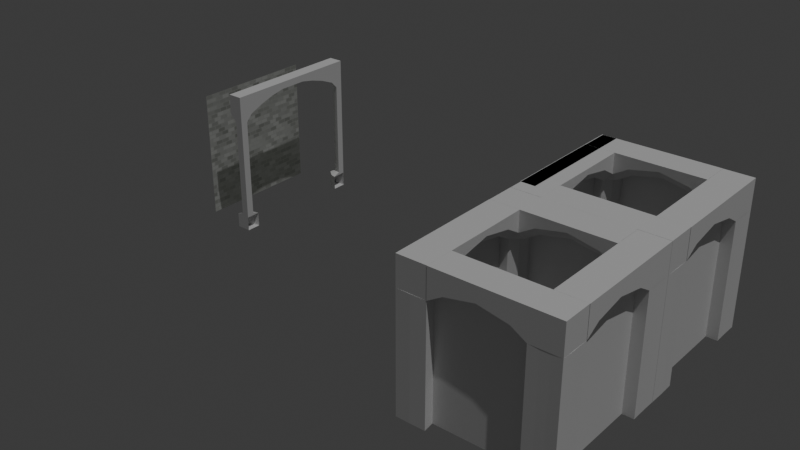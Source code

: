 # Source: DuneonAssets.blend  (saved by Blender 4.1.24; exported with 4.5.12 LTS)
import bpy
from mathutils import Matrix  # noqa: F401  (used for matrix-valued properties, if any)

bpy.ops.wm.read_factory_settings(use_empty=True)
scene = bpy.context.scene
scene.name = 'Scene'

# ---- collections
col_collection = bpy.data.collections.new('Collection'); scene.collection.children.link(col_collection)

# ---- materials (node trees are filled in below, after node groups)
mat_material_002 = bpy.data.materials.new('Material.002')
mat_material_002.use_transparent_shadow = False

# ---- material node trees
mat_material_002.use_nodes = True; mat_material_002.node_tree.nodes.clear()
_N = mat_material_002.node_tree.nodes; _L = mat_material_002.node_tree.links
n0 = _N.new('ShaderNodeBsdfPrincipled'); n0.name = 'Principled BSDF'; n0.location = (10, 300)
n0.inputs[2].default_value = 0.4541
n0.inputs[3].default_value = 6.0
n0.inputs[14].default_value = (0.9338, 1.0, 0.8522, 1.0)
n0.inputs[19].default_value = 0.5455
n0.inputs[20].default_value = 0.4118
n1 = _N.new('ShaderNodeOutputMaterial'); n1.name = 'Material Output'; n1.location = (300, 300)
n2 = _N.new('ShaderNodeTexBrick'); n2.name = 'Brick Texture'; n2.location = (-190, 275)
n2.inputs[3].default_value = (0.6054, 0.6054, 0.6054, 1.0)
n2.inputs[4].default_value = 7.5
n2.inputs[7].default_value = -0.1
n3 = _N.new('ShaderNodeNormalMap'); n3.name = 'Normal Map'; n3.location = (-190, -275)
n3.uv_map = 'UVMap'
_L.new(n0.outputs[0], n1.inputs[0])
_L.new(n2.outputs[0], n0.inputs[0])
_L.new(n3.outputs[0], n0.inputs[23])
n1.is_active_output = True

# ---- world
world_world = bpy.data.worlds.new('World'); scene.world = world_world
world_world.use_nodes = True; world_world.node_tree.nodes.clear()
_N = world_world.node_tree.nodes; _L = world_world.node_tree.links
n0 = _N.new('ShaderNodeOutputWorld'); n0.name = 'World Output'; n0.location = (300, 300)
n1 = _N.new('ShaderNodeBackground'); n1.name = 'Background'; n1.location = (10, 300)
n1.inputs[0].default_value = (0.05088, 0.05088, 0.05088, 1.0)
_L.new(n1.outputs[0], n0.inputs[0])
n0.is_active_output = True
world_world.color = (0.05088, 0.05088, 0.05088)
world_world.use_sun_shadow = False
world_world.sun_shadow_jitter_overblur = 0.0

# ---- lights
light_sun = bpy.data.lights.new('Sun', 'SUN')
light_sun.transmission_factor = 0.0
light_sun.energy = 1.0

# ---- meshes
me_cube_006 = bpy.data.meshes.new('Cube.006')
me_cube_006.from_pydata([(-0.962, 2.986, 10.0), (-0.962, 2.986, 8.0), (1.038, 2.986, 10.0), (1.038, 1.986, 10.0), (-0.962, 1.986, 10.0), (-0.962, 1.986, 8.6), (-0.9654, 0.0, 8.997), (-0.9654, 0.0, 10.0), (1.041, 0.0, 10.0), (-0.962, -2.986, 10.0), (-0.962, -2.986, 8.0), (0.0, -5.0, 0.0), (0.0, -5.0, 8.0), (1.038, -4.986, 0.000248), (1.038, -4.986, 8.0), (0.9511, -4.309, 0.0), (0.9511, -4.309, 8.0), (0.9511, -3.691, 0.0), (0.9511, -3.691, 8.0), (0.5878, -3.191, 0.0), (0.5878, -3.191, 8.0), (0.0, -3.0, 0.0), (0.0, -3.0, 8.0), (-0.962, -2.986, 0.000248), (-0.962, -2.986, 8.0), (-0.9511, -3.691, 0.0), (-0.9511, -3.691, 8.0), (-0.9511, -4.309, 0.0), (-0.9511, -4.309, 8.0), (-0.962, -4.986, 0.000248), (-0.962, -4.986, 8.0), (-0.962, -4.986, 8.0), (-0.962, -4.986, 10.0), (1.038, -2.986, 10.0), (1.038, -4.986, 8.0), (1.038, -4.986, 10.0), (1.038, -1.986, 10.0), (-0.962, -1.986, 10.0), (-0.962, -1.986, 8.6), (1.038, 2.986, 8.604), (0.4824, 2.986, 8.0), (1.038, 1.986, 9.202), (0.4824, 1.986, 8.6), (1.041, 0.0, 9.598), (0.4858, 0.0, 8.997), (0.4824, -2.986, 8.0), (1.038, -2.986, 8.604), (1.038, -3.542, 8.0), (0.4824, -1.986, 8.6), (1.038, -1.986, 9.202)], [], [(2, 0, 4, 3), (5, 42, 44, 6), (0, 1, 5, 4), (39, 2, 3, 41), (3, 4, 7, 8), (4, 5, 6, 7), (41, 3, 8, 43), (38, 6, 44, 48), (34, 47, 46, 33, 35), (11, 13, 14, 12), (33, 36, 37, 9), (13, 15, 16, 14), (15, 17, 18, 16), (35, 33, 9, 32), (17, 19, 20, 18), (19, 21, 22, 20), (9, 37, 38, 10), (21, 23, 24, 22), (31, 10, 45, 47, 34), (23, 25, 26, 24), (31, 34, 35, 32), (25, 27, 28, 26), (14, 16, 18, 20, 22, 24, 26, 28, 30, 12), (10, 31, 32, 9), (27, 29, 30, 28), (46, 49, 36, 33), (29, 11, 12, 30), (11, 29, 27, 25, 23, 21, 19, 17, 15, 13), (36, 8, 7, 37), (37, 7, 6, 38), (49, 43, 8, 36), (10, 38, 48, 45), (45, 46, 47), (42, 40, 39, 41), (41, 43, 44, 42), (49, 46, 45, 48), (48, 44, 43, 49), (1, 40, 42, 5)])
_uv = me_cube_006.uv_layers.new(name='UVMap')
_uv.uv.foreach_set('vector', [0.375, 0.25, 0.625, 0.25, 0.625, 0.25, 0.375, 0.25, 0.375, 0.5, 0.5555, 0.5, 0.5558, 0.5, 0.375, 0.5, 0.875, 0.5, 0.625, 0.5, 0.625, 0.5, 0.875, 0.5, 0.4505, 1.0, 0.625, 1.0, 0.625, 1.0, 0.4825, 1.0, 0.375, 0.25, 0.625, 0.25, 0.625, 0.25, 0.375, 0.25, 0.875, 0.5, 0.625, 0.5, 0.625, 0.5, 0.875, 0.5, 0.4825, 1.0, 0.625, 1.0, 0.625, 1.0, 0.5247, 1.0, 0.375, 0.5, 0.375, 0.5, 0.5558, 0.5, 0.5555, 0.5, 0.375, 0.75, 0.375, 0.9305, 0.4505, 1.0, 0.625, 1.0, 0.625, 0.75, 1.0, 0.5, 0.9, 0.5, 0.9, 1.0, 1.0, 1.0, 0.375, 0.25, 0.375, 0.25, 0.625, 0.25, 0.625, 0.25, 0.9, 0.5, 0.8, 0.5, 0.8, 1.0, 0.9, 1.0, 0.8, 0.5, 0.7, 0.5, 0.7, 1.0, 0.8, 1.0, 0.375, 0.0, 0.375, 0.25, 0.625, 0.25, 0.625, 0.0, 0.7, 0.5, 0.6, 0.5, 0.6, 1.0, 0.7, 1.0, 0.6, 0.5, 0.5, 0.5, 0.5, 1.0, 0.6, 1.0, 0.875, 0.5, 0.875, 0.5, 0.625, 0.5, 0.625, 0.5, 0.5, 0.5, 0.4, 0.5, 0.4, 1.0, 0.5, 1.0, 0.375, 0.25, 0.375, 0.5, 0.5555, 0.5, 0.625, 0.4305, 0.625, 0.25, 0.4, 0.5, 0.3, 0.5, 0.3, 1.0, 0.4, 1.0, 0.125, 0.5, 0.125, 0.75, 0.375, 0.75, 0.375, 0.5, 0.3, 0.5, 0.2, 0.5, 0.2, 1.0, 0.3, 1.0, 0.3911, 0.4442, 0.4783, 0.3242, 0.4783, 0.1758, 0.3911, 0.05584, 0.25, 0.01, 0.1089, 0.05584, 0.02175, 0.1758, 0.02175, 0.3242, 0.1089, 0.4442, 0.25, 0.49, 0.625, 0.5, 0.625, 0.75, 0.875, 0.75, 0.875, 0.5, 0.2, 0.5, 0.1, 0.5, 0.1, 1.0, 0.2, 1.0, 0.4505, 1.0, 0.4825, 1.0, 0.625, 1.0, 0.625, 1.0, 0.1, 0.5, -7.451e-08, 0.5, -7.451e-08, 1.0, 0.1, 1.0, 0.75, 0.49, 0.6089, 0.4442, 0.5217, 0.3242, 0.5217, 0.1758, 0.6089, 0.05584, 0.75, 0.01, 0.8911, 0.05584, 0.9783, 0.1758, 0.9783, 0.3242, 0.8911, 0.4442, 0.375, 0.25, 0.375, 0.25, 0.625, 0.25, 0.625, 0.25, 0.875, 0.5, 0.875, 0.5, 0.625, 0.5, 0.625, 0.5, 0.4825, 1.0, 0.5247, 1.0, 0.625, 1.0, 0.625, 1.0, 0.375, 0.5, 0.375, 0.5, 0.5555, 0.5, 0.5555, 0.5, 0.375, 1.0, 0.4505, 1.0, 0.375, 0.9305, 0.375, 1.0, 0.375, 1.0, 0.4505, 1.0, 0.4825, 1.0, 0.4825, 1.0, 0.5247, 1.0, 0.375, 1.0, 0.375, 1.0, 0.4825, 1.0, 0.4505, 1.0, 0.375, 1.0, 0.375, 1.0, 0.375, 1.0, 0.375, 1.0, 0.5247, 1.0, 0.4825, 1.0, 0.375, 0.5, 0.5555, 0.5, 0.5555, 0.5, 0.375, 0.5])
me_cube_006.update()
me_plane = bpy.data.meshes.new('Plane')
me_plane.from_pydata([(-0.7255, -1.0, 8.945e-08), (1.198, -1.0, 6.441e-08), (-0.7255, 1.175, 8.178e-08), (1.198, 1.175, 5.675e-08)], [], [(0, 1, 3, 2)])
_uv = me_plane.uv_layers.new(name='UVMap')
_uv.uv.foreach_set('vector', [0.0, 0.0, 1.0, 0.0, 1.0, 1.0, 0.0, 1.0])
me_plane.update()
me_cube_011 = bpy.data.meshes.new('Cube.011')
me_cube_011.from_pydata([(-0.962, 2.986, 10.0), (-0.962, 2.986, 8.0), (1.038, 2.986, 10.0), (1.038, 1.986, 10.0), (-0.962, 1.986, 10.0), (-0.962, 1.986, 8.6), (-0.9654, 0.0, 8.997), (-0.9654, 0.0, 10.0), (1.041, 0.0, 10.0), (-0.962, -2.986, 10.0), (-0.962, -2.986, 8.0), (0.0, -5.0, 0.0), (0.0, -5.0, 8.0), (1.038, -4.986, 0.000248), (1.038, -4.986, 8.0), (0.9511, -4.309, 0.0), (0.9511, -4.309, 8.0), (0.9511, -3.691, 0.0), (0.9511, -3.691, 8.0), (0.5878, -3.191, 0.0), (0.5878, -3.191, 8.0), (0.0, -3.0, 0.0), (0.0, -3.0, 8.0), (-0.962, -2.986, 0.000248), (-0.962, -2.986, 8.0), (-0.9511, -3.691, 0.0), (-0.9511, -3.691, 8.0), (-0.9511, -4.309, 0.0), (-0.9511, -4.309, 8.0), (-0.962, -4.986, 0.000248), (-0.962, -4.986, 8.0), (-0.962, -4.986, 8.0), (-0.962, -4.986, 10.0), (1.038, -2.986, 10.0), (1.038, -4.986, 8.0), (1.038, -4.986, 10.0), (1.038, -1.986, 10.0), (-0.962, -1.986, 10.0), (-0.962, -1.986, 8.6), (1.038, 2.986, 8.604), (0.4824, 2.986, 8.0), (1.038, 1.986, 9.202), (0.4824, 1.986, 8.6), (1.041, 0.0, 9.598), (0.4858, 0.0, 8.997), (0.4824, -2.986, 8.0), (1.038, -2.986, 8.604), (1.038, -3.542, 8.0), (0.4824, -1.986, 8.6), (1.038, -1.986, 9.202)], [], [(2, 0, 4, 3), (5, 42, 44, 6), (0, 1, 5, 4), (39, 2, 3, 41), (3, 4, 7, 8), (4, 5, 6, 7), (41, 3, 8, 43), (38, 6, 44, 48), (34, 47, 46, 33, 35), (11, 13, 14, 12), (33, 36, 37, 9), (13, 15, 16, 14), (15, 17, 18, 16), (35, 33, 9, 32), (17, 19, 20, 18), (19, 21, 22, 20), (9, 37, 38, 10), (21, 23, 24, 22), (31, 10, 45, 47, 34), (23, 25, 26, 24), (31, 34, 35, 32), (25, 27, 28, 26), (14, 16, 18, 20, 22, 24, 26, 28, 30, 12), (10, 31, 32, 9), (27, 29, 30, 28), (46, 49, 36, 33), (29, 11, 12, 30), (11, 29, 27, 25, 23, 21, 19, 17, 15, 13), (36, 8, 7, 37), (37, 7, 6, 38), (49, 43, 8, 36), (10, 38, 48, 45), (45, 46, 47), (42, 40, 39, 41), (41, 43, 44, 42), (49, 46, 45, 48), (48, 44, 43, 49), (1, 40, 42, 5)])
_uv = me_cube_011.uv_layers.new(name='UVMap')
_uv.uv.foreach_set('vector', [0.375, 0.25, 0.625, 0.25, 0.625, 0.25, 0.375, 0.25, 0.375, 0.5, 0.5555, 0.5, 0.5558, 0.5, 0.375, 0.5, 0.875, 0.5, 0.625, 0.5, 0.625, 0.5, 0.875, 0.5, 0.4505, 1.0, 0.625, 1.0, 0.625, 1.0, 0.4825, 1.0, 0.375, 0.25, 0.625, 0.25, 0.625, 0.25, 0.375, 0.25, 0.875, 0.5, 0.625, 0.5, 0.625, 0.5, 0.875, 0.5, 0.4825, 1.0, 0.625, 1.0, 0.625, 1.0, 0.5247, 1.0, 0.375, 0.5, 0.375, 0.5, 0.5558, 0.5, 0.5555, 0.5, 0.375, 0.75, 0.375, 0.9305, 0.4505, 1.0, 0.625, 1.0, 0.625, 0.75, 1.0, 0.5, 0.9, 0.5, 0.9, 1.0, 1.0, 1.0, 0.375, 0.25, 0.375, 0.25, 0.625, 0.25, 0.625, 0.25, 0.9, 0.5, 0.8, 0.5, 0.8, 1.0, 0.9, 1.0, 0.8, 0.5, 0.7, 0.5, 0.7, 1.0, 0.8, 1.0, 0.375, 0.0, 0.375, 0.25, 0.625, 0.25, 0.625, 0.0, 0.7, 0.5, 0.6, 0.5, 0.6, 1.0, 0.7, 1.0, 0.6, 0.5, 0.5, 0.5, 0.5, 1.0, 0.6, 1.0, 0.875, 0.5, 0.875, 0.5, 0.625, 0.5, 0.625, 0.5, 0.5, 0.5, 0.4, 0.5, 0.4, 1.0, 0.5, 1.0, 0.375, 0.25, 0.375, 0.5, 0.5555, 0.5, 0.625, 0.4305, 0.625, 0.25, 0.4, 0.5, 0.3, 0.5, 0.3, 1.0, 0.4, 1.0, 0.125, 0.5, 0.125, 0.75, 0.375, 0.75, 0.375, 0.5, 0.3, 0.5, 0.2, 0.5, 0.2, 1.0, 0.3, 1.0, 0.3911, 0.4442, 0.4783, 0.3242, 0.4783, 0.1758, 0.3911, 0.05584, 0.25, 0.01, 0.1089, 0.05584, 0.02175, 0.1758, 0.02175, 0.3242, 0.1089, 0.4442, 0.25, 0.49, 0.625, 0.5, 0.625, 0.75, 0.875, 0.75, 0.875, 0.5, 0.2, 0.5, 0.1, 0.5, 0.1, 1.0, 0.2, 1.0, 0.4505, 1.0, 0.4825, 1.0, 0.625, 1.0, 0.625, 1.0, 0.1, 0.5, -7.451e-08, 0.5, -7.451e-08, 1.0, 0.1, 1.0, 0.75, 0.49, 0.6089, 0.4442, 0.5217, 0.3242, 0.5217, 0.1758, 0.6089, 0.05584, 0.75, 0.01, 0.8911, 0.05584, 0.9783, 0.1758, 0.9783, 0.3242, 0.8911, 0.4442, 0.375, 0.25, 0.375, 0.25, 0.625, 0.25, 0.625, 0.25, 0.875, 0.5, 0.875, 0.5, 0.625, 0.5, 0.625, 0.5, 0.4825, 1.0, 0.5247, 1.0, 0.625, 1.0, 0.625, 1.0, 0.375, 0.5, 0.375, 0.5, 0.5555, 0.5, 0.5555, 0.5, 0.375, 1.0, 0.4505, 1.0, 0.375, 0.9305, 0.375, 1.0, 0.375, 1.0, 0.4505, 1.0, 0.4825, 1.0, 0.4825, 1.0, 0.5247, 1.0, 0.375, 1.0, 0.375, 1.0, 0.4825, 1.0, 0.4505, 1.0, 0.375, 1.0, 0.375, 1.0, 0.375, 1.0, 0.375, 1.0, 0.5247, 1.0, 0.4825, 1.0, 0.375, 0.5, 0.5555, 0.5, 0.5555, 0.5, 0.375, 0.5])
me_cube_011.update()
me_plane_001 = bpy.data.meshes.new('Plane.001')
me_plane_001.from_pydata([(-0.7255, -1.0, 8.945e-08), (1.198, -1.0, 6.441e-08), (-0.7255, 1.175, 8.178e-08), (1.198, 1.175, 5.675e-08)], [], [(0, 1, 3, 2)])
_uv = me_plane_001.uv_layers.new(name='UVMap')
_uv.uv.foreach_set('vector', [0.0, 0.0, 1.0, 0.0, 1.0, 1.0, 0.0, 1.0])
me_plane_001.update()
me_cube_012 = bpy.data.meshes.new('Cube.012')
me_cube_012.from_pydata([(-0.962, 2.986, 10.0), (-0.962, 2.986, 8.0), (1.038, 2.986, 10.0), (1.038, 1.986, 10.0), (-0.962, 1.986, 10.0), (-0.962, 1.986, 8.6), (-0.9654, 0.0, 8.997), (-0.9654, 0.0, 10.0), (1.041, 0.0, 10.0), (-0.962, -2.986, 10.0), (-0.962, -2.986, 8.0), (0.0, -5.0, 0.0), (0.0, -5.0, 8.0), (1.038, -4.986, 0.000248), (1.038, -4.986, 8.0), (0.9511, -4.309, 0.0), (0.9511, -4.309, 8.0), (0.9511, -3.691, 0.0), (0.9511, -3.691, 8.0), (0.5878, -3.191, 0.0), (0.5878, -3.191, 8.0), (0.0, -3.0, 0.0), (0.0, -3.0, 8.0), (-0.962, -2.986, 0.000248), (-0.962, -2.986, 8.0), (-0.9511, -3.691, 0.0), (-0.9511, -3.691, 8.0), (-0.9511, -4.309, 0.0), (-0.9511, -4.309, 8.0), (-0.962, -4.986, 0.000248), (-0.962, -4.986, 8.0), (-0.962, -4.986, 8.0), (-0.962, -4.986, 10.0), (1.038, -2.986, 10.0), (1.038, -4.986, 8.0), (1.038, -4.986, 10.0), (1.038, -1.986, 10.0), (-0.962, -1.986, 10.0), (-0.962, -1.986, 8.6), (1.038, 2.986, 8.604), (0.4824, 2.986, 8.0), (1.038, 1.986, 9.202), (0.4824, 1.986, 8.6), (1.041, 0.0, 9.598), (0.4858, 0.0, 8.997), (0.4824, -2.986, 8.0), (1.038, -2.986, 8.604), (1.038, -3.542, 8.0), (0.4824, -1.986, 8.6), (1.038, -1.986, 9.202)], [], [(2, 0, 4, 3), (5, 42, 44, 6), (0, 1, 5, 4), (39, 2, 3, 41), (3, 4, 7, 8), (4, 5, 6, 7), (41, 3, 8, 43), (38, 6, 44, 48), (34, 47, 46, 33, 35), (11, 13, 14, 12), (33, 36, 37, 9), (13, 15, 16, 14), (15, 17, 18, 16), (35, 33, 9, 32), (17, 19, 20, 18), (19, 21, 22, 20), (9, 37, 38, 10), (21, 23, 24, 22), (31, 10, 45, 47, 34), (23, 25, 26, 24), (31, 34, 35, 32), (25, 27, 28, 26), (14, 16, 18, 20, 22, 24, 26, 28, 30, 12), (10, 31, 32, 9), (27, 29, 30, 28), (46, 49, 36, 33), (29, 11, 12, 30), (11, 29, 27, 25, 23, 21, 19, 17, 15, 13), (36, 8, 7, 37), (37, 7, 6, 38), (49, 43, 8, 36), (10, 38, 48, 45), (45, 46, 47), (42, 40, 39, 41), (41, 43, 44, 42), (49, 46, 45, 48), (48, 44, 43, 49), (1, 40, 42, 5)])
_uv = me_cube_012.uv_layers.new(name='UVMap')
_uv.uv.foreach_set('vector', [0.375, 0.25, 0.625, 0.25, 0.625, 0.25, 0.375, 0.25, 0.375, 0.5, 0.5555, 0.5, 0.5558, 0.5, 0.375, 0.5, 0.875, 0.5, 0.625, 0.5, 0.625, 0.5, 0.875, 0.5, 0.4505, 1.0, 0.625, 1.0, 0.625, 1.0, 0.4825, 1.0, 0.375, 0.25, 0.625, 0.25, 0.625, 0.25, 0.375, 0.25, 0.875, 0.5, 0.625, 0.5, 0.625, 0.5, 0.875, 0.5, 0.4825, 1.0, 0.625, 1.0, 0.625, 1.0, 0.5247, 1.0, 0.375, 0.5, 0.375, 0.5, 0.5558, 0.5, 0.5555, 0.5, 0.375, 0.75, 0.375, 0.9305, 0.4505, 1.0, 0.625, 1.0, 0.625, 0.75, 1.0, 0.5, 0.9, 0.5, 0.9, 1.0, 1.0, 1.0, 0.375, 0.25, 0.375, 0.25, 0.625, 0.25, 0.625, 0.25, 0.9, 0.5, 0.8, 0.5, 0.8, 1.0, 0.9, 1.0, 0.8, 0.5, 0.7, 0.5, 0.7, 1.0, 0.8, 1.0, 0.375, 0.0, 0.375, 0.25, 0.625, 0.25, 0.625, 0.0, 0.7, 0.5, 0.6, 0.5, 0.6, 1.0, 0.7, 1.0, 0.6, 0.5, 0.5, 0.5, 0.5, 1.0, 0.6, 1.0, 0.875, 0.5, 0.875, 0.5, 0.625, 0.5, 0.625, 0.5, 0.5, 0.5, 0.4, 0.5, 0.4, 1.0, 0.5, 1.0, 0.375, 0.25, 0.375, 0.5, 0.5555, 0.5, 0.625, 0.4305, 0.625, 0.25, 0.4, 0.5, 0.3, 0.5, 0.3, 1.0, 0.4, 1.0, 0.125, 0.5, 0.125, 0.75, 0.375, 0.75, 0.375, 0.5, 0.3, 0.5, 0.2, 0.5, 0.2, 1.0, 0.3, 1.0, 0.3911, 0.4442, 0.4783, 0.3242, 0.4783, 0.1758, 0.3911, 0.05584, 0.25, 0.01, 0.1089, 0.05584, 0.02175, 0.1758, 0.02175, 0.3242, 0.1089, 0.4442, 0.25, 0.49, 0.625, 0.5, 0.625, 0.75, 0.875, 0.75, 0.875, 0.5, 0.2, 0.5, 0.1, 0.5, 0.1, 1.0, 0.2, 1.0, 0.4505, 1.0, 0.4825, 1.0, 0.625, 1.0, 0.625, 1.0, 0.1, 0.5, -7.451e-08, 0.5, -7.451e-08, 1.0, 0.1, 1.0, 0.75, 0.49, 0.6089, 0.4442, 0.5217, 0.3242, 0.5217, 0.1758, 0.6089, 0.05584, 0.75, 0.01, 0.8911, 0.05584, 0.9783, 0.1758, 0.9783, 0.3242, 0.8911, 0.4442, 0.375, 0.25, 0.375, 0.25, 0.625, 0.25, 0.625, 0.25, 0.875, 0.5, 0.875, 0.5, 0.625, 0.5, 0.625, 0.5, 0.4825, 1.0, 0.5247, 1.0, 0.625, 1.0, 0.625, 1.0, 0.375, 0.5, 0.375, 0.5, 0.5555, 0.5, 0.5555, 0.5, 0.375, 1.0, 0.4505, 1.0, 0.375, 0.9305, 0.375, 1.0, 0.375, 1.0, 0.4505, 1.0, 0.4825, 1.0, 0.4825, 1.0, 0.5247, 1.0, 0.375, 1.0, 0.375, 1.0, 0.4825, 1.0, 0.4505, 1.0, 0.375, 1.0, 0.375, 1.0, 0.375, 1.0, 0.375, 1.0, 0.5247, 1.0, 0.4825, 1.0, 0.375, 0.5, 0.5555, 0.5, 0.5555, 0.5, 0.375, 0.5])
me_cube_012.update()
me_plane_002 = bpy.data.meshes.new('Plane.002')
me_plane_002.from_pydata([(-0.7255, -1.0, 8.945e-08), (1.198, -1.0, 6.441e-08), (-0.7255, 1.175, 8.178e-08), (1.198, 1.175, 5.675e-08)], [], [(0, 1, 3, 2)])
_uv = me_plane_002.uv_layers.new(name='UVMap')
_uv.uv.foreach_set('vector', [0.0, 0.0, 1.0, 0.0, 1.0, 1.0, 0.0, 1.0])
me_plane_002.update()
me_cube_013 = bpy.data.meshes.new('Cube.013')
me_cube_013.from_pydata([(-0.962, 2.986, 10.0), (-0.962, 2.986, 8.0), (1.038, 2.986, 10.0), (1.038, 1.986, 10.0), (-0.962, 1.986, 10.0), (-0.962, 1.986, 8.6), (-0.9654, 0.0, 8.997), (-0.9654, 0.0, 10.0), (1.041, 0.0, 10.0), (-0.962, -2.986, 10.0), (-0.962, -2.986, 8.0), (0.0, -5.0, 0.0), (0.0, -5.0, 8.0), (1.038, -4.986, 0.000248), (1.038, -4.986, 8.0), (0.9511, -4.309, 0.0), (0.9511, -4.309, 8.0), (0.9511, -3.691, 0.0), (0.9511, -3.691, 8.0), (0.5878, -3.191, 0.0), (0.5878, -3.191, 8.0), (0.0, -3.0, 0.0), (0.0, -3.0, 8.0), (-0.962, -2.986, 0.000248), (-0.962, -2.986, 8.0), (-0.9511, -3.691, 0.0), (-0.9511, -3.691, 8.0), (-0.9511, -4.309, 0.0), (-0.9511, -4.309, 8.0), (-0.962, -4.986, 0.000248), (-0.962, -4.986, 8.0), (-0.962, -4.986, 8.0), (-0.962, -4.986, 10.0), (1.038, -2.986, 10.0), (1.038, -4.986, 8.0), (1.038, -4.986, 10.0), (1.038, -1.986, 10.0), (-0.962, -1.986, 10.0), (-0.962, -1.986, 8.6), (1.038, 2.986, 8.604), (0.4824, 2.986, 8.0), (1.038, 1.986, 9.202), (0.4824, 1.986, 8.6), (1.041, 0.0, 9.598), (0.4858, 0.0, 8.997), (0.4824, -2.986, 8.0), (1.038, -2.986, 8.604), (1.038, -3.542, 8.0), (0.4824, -1.986, 8.6), (1.038, -1.986, 9.202)], [], [(2, 0, 4, 3), (5, 42, 44, 6), (0, 1, 5, 4), (39, 2, 3, 41), (3, 4, 7, 8), (4, 5, 6, 7), (41, 3, 8, 43), (38, 6, 44, 48), (34, 47, 46, 33, 35), (11, 13, 14, 12), (33, 36, 37, 9), (13, 15, 16, 14), (15, 17, 18, 16), (35, 33, 9, 32), (17, 19, 20, 18), (19, 21, 22, 20), (9, 37, 38, 10), (21, 23, 24, 22), (31, 10, 45, 47, 34), (23, 25, 26, 24), (31, 34, 35, 32), (25, 27, 28, 26), (14, 16, 18, 20, 22, 24, 26, 28, 30, 12), (10, 31, 32, 9), (27, 29, 30, 28), (46, 49, 36, 33), (29, 11, 12, 30), (11, 29, 27, 25, 23, 21, 19, 17, 15, 13), (36, 8, 7, 37), (37, 7, 6, 38), (49, 43, 8, 36), (10, 38, 48, 45), (45, 46, 47), (42, 40, 39, 41), (41, 43, 44, 42), (49, 46, 45, 48), (48, 44, 43, 49), (1, 40, 42, 5)])
_uv = me_cube_013.uv_layers.new(name='UVMap')
_uv.uv.foreach_set('vector', [0.375, 0.25, 0.625, 0.25, 0.625, 0.25, 0.375, 0.25, 0.375, 0.5, 0.5555, 0.5, 0.5558, 0.5, 0.375, 0.5, 0.875, 0.5, 0.625, 0.5, 0.625, 0.5, 0.875, 0.5, 0.4505, 1.0, 0.625, 1.0, 0.625, 1.0, 0.4825, 1.0, 0.375, 0.25, 0.625, 0.25, 0.625, 0.25, 0.375, 0.25, 0.875, 0.5, 0.625, 0.5, 0.625, 0.5, 0.875, 0.5, 0.4825, 1.0, 0.625, 1.0, 0.625, 1.0, 0.5247, 1.0, 0.375, 0.5, 0.375, 0.5, 0.5558, 0.5, 0.5555, 0.5, 0.375, 0.75, 0.375, 0.9305, 0.4505, 1.0, 0.625, 1.0, 0.625, 0.75, 1.0, 0.5, 0.9, 0.5, 0.9, 1.0, 1.0, 1.0, 0.375, 0.25, 0.375, 0.25, 0.625, 0.25, 0.625, 0.25, 0.9, 0.5, 0.8, 0.5, 0.8, 1.0, 0.9, 1.0, 0.8, 0.5, 0.7, 0.5, 0.7, 1.0, 0.8, 1.0, 0.375, 0.0, 0.375, 0.25, 0.625, 0.25, 0.625, 0.0, 0.7, 0.5, 0.6, 0.5, 0.6, 1.0, 0.7, 1.0, 0.6, 0.5, 0.5, 0.5, 0.5, 1.0, 0.6, 1.0, 0.875, 0.5, 0.875, 0.5, 0.625, 0.5, 0.625, 0.5, 0.5, 0.5, 0.4, 0.5, 0.4, 1.0, 0.5, 1.0, 0.375, 0.25, 0.375, 0.5, 0.5555, 0.5, 0.625, 0.4305, 0.625, 0.25, 0.4, 0.5, 0.3, 0.5, 0.3, 1.0, 0.4, 1.0, 0.125, 0.5, 0.125, 0.75, 0.375, 0.75, 0.375, 0.5, 0.3, 0.5, 0.2, 0.5, 0.2, 1.0, 0.3, 1.0, 0.3911, 0.4442, 0.4783, 0.3242, 0.4783, 0.1758, 0.3911, 0.05584, 0.25, 0.01, 0.1089, 0.05584, 0.02175, 0.1758, 0.02175, 0.3242, 0.1089, 0.4442, 0.25, 0.49, 0.625, 0.5, 0.625, 0.75, 0.875, 0.75, 0.875, 0.5, 0.2, 0.5, 0.1, 0.5, 0.1, 1.0, 0.2, 1.0, 0.4505, 1.0, 0.4825, 1.0, 0.625, 1.0, 0.625, 1.0, 0.1, 0.5, -7.451e-08, 0.5, -7.451e-08, 1.0, 0.1, 1.0, 0.75, 0.49, 0.6089, 0.4442, 0.5217, 0.3242, 0.5217, 0.1758, 0.6089, 0.05584, 0.75, 0.01, 0.8911, 0.05584, 0.9783, 0.1758, 0.9783, 0.3242, 0.8911, 0.4442, 0.375, 0.25, 0.375, 0.25, 0.625, 0.25, 0.625, 0.25, 0.875, 0.5, 0.875, 0.5, 0.625, 0.5, 0.625, 0.5, 0.4825, 1.0, 0.5247, 1.0, 0.625, 1.0, 0.625, 1.0, 0.375, 0.5, 0.375, 0.5, 0.5555, 0.5, 0.5555, 0.5, 0.375, 1.0, 0.4505, 1.0, 0.375, 0.9305, 0.375, 1.0, 0.375, 1.0, 0.4505, 1.0, 0.4825, 1.0, 0.4825, 1.0, 0.5247, 1.0, 0.375, 1.0, 0.375, 1.0, 0.4825, 1.0, 0.4505, 1.0, 0.375, 1.0, 0.375, 1.0, 0.375, 1.0, 0.375, 1.0, 0.5247, 1.0, 0.4825, 1.0, 0.375, 0.5, 0.5555, 0.5, 0.5555, 0.5, 0.375, 0.5])
me_cube_013.update()
me_plane_003 = bpy.data.meshes.new('Plane.003')
me_plane_003.from_pydata([(-0.7255, -1.0, 8.945e-08), (1.198, -1.0, 6.441e-08), (-0.7255, 1.175, 8.178e-08), (1.198, 1.175, 5.675e-08)], [], [(0, 1, 3, 2)])
_uv = me_plane_003.uv_layers.new(name='UVMap')
_uv.uv.foreach_set('vector', [0.0, 0.0, 1.0, 0.0, 1.0, 1.0, 0.0, 1.0])
me_plane_003.update()
me_plane_004 = bpy.data.meshes.new('Plane.004')
me_plane_004.from_pydata([(-0.3216, -0.403, 7.451e-09), (0.3216, -0.403, 0.0), (-0.3216, 0.403, 1.863e-09), (0.3216, 0.403, -7.451e-09)], [], [(0, 1, 3, 2)])
_uv = me_plane_004.uv_layers.new(name='UVMap')
_uv.uv.foreach_set('vector', [0.3386, 0.3386, 0.6614, 0.3386, 0.6614, 0.6614, 0.3386, 0.6614])
me_plane_004.materials.append(mat_material_002)
me_plane_004.update()
me_cube_015 = bpy.data.meshes.new('Cube.015')
me_cube_015.from_pydata([(-0.962, 2.986, 10.0), (-0.962, 2.986, 8.0), (1.038, 2.986, 10.0), (1.038, 1.986, 10.0), (-0.962, 1.986, 10.0), (-0.962, 1.986, 8.6), (-0.9654, 0.0, 8.997), (-0.9654, 0.0, 10.0), (1.041, 0.0, 10.0), (-0.962, -2.986, 10.0), (-0.962, -2.986, 8.0), (0.0, -5.0, 0.0), (0.0, -5.0, 8.0), (1.038, -4.986, 0.000248), (1.038, -4.986, 8.0), (0.9511, -4.309, 0.0), (0.9511, -4.309, 8.0), (0.9511, -3.691, 0.0), (0.9511, -3.691, 8.0), (0.5878, -3.191, 0.0), (0.5878, -3.191, 8.0), (0.0, -3.0, 0.0), (0.0, -3.0, 8.0), (-0.962, -2.986, 0.000248), (-0.962, -2.986, 8.0), (-0.9511, -3.691, 0.0), (-0.9511, -3.691, 8.0), (-0.9511, -4.309, 0.0), (-0.9511, -4.309, 8.0), (-0.962, -4.986, 0.000248), (-0.962, -4.986, 8.0), (-0.962, -4.986, 8.0), (-0.962, -4.986, 10.0), (1.038, -2.986, 10.0), (1.038, -4.986, 8.0), (1.038, -4.986, 10.0), (1.038, -1.986, 10.0), (-0.962, -1.986, 10.0), (-0.962, -1.986, 8.6), (1.038, 2.986, 8.604), (0.4824, 2.986, 8.0), (1.038, 1.986, 9.202), (0.4824, 1.986, 8.6), (1.041, 0.0, 9.598), (0.4858, 0.0, 8.997), (0.4824, -2.986, 8.0), (1.038, -2.986, 8.604), (1.038, -3.542, 8.0), (0.4824, -1.986, 8.6), (1.038, -1.986, 9.202)], [], [(2, 0, 4, 3), (5, 42, 44, 6), (0, 1, 5, 4), (39, 2, 3, 41), (3, 4, 7, 8), (4, 5, 6, 7), (41, 3, 8, 43), (38, 6, 44, 48), (34, 47, 46, 33, 35), (11, 13, 14, 12), (33, 36, 37, 9), (13, 15, 16, 14), (15, 17, 18, 16), (35, 33, 9, 32), (17, 19, 20, 18), (19, 21, 22, 20), (9, 37, 38, 10), (21, 23, 24, 22), (31, 10, 45, 47, 34), (23, 25, 26, 24), (31, 34, 35, 32), (25, 27, 28, 26), (14, 16, 18, 20, 22, 24, 26, 28, 30, 12), (10, 31, 32, 9), (27, 29, 30, 28), (46, 49, 36, 33), (29, 11, 12, 30), (11, 29, 27, 25, 23, 21, 19, 17, 15, 13), (36, 8, 7, 37), (37, 7, 6, 38), (49, 43, 8, 36), (10, 38, 48, 45), (45, 46, 47), (42, 40, 39, 41), (41, 43, 44, 42), (49, 46, 45, 48), (48, 44, 43, 49), (1, 40, 42, 5)])
_uv = me_cube_015.uv_layers.new(name='UVMap')
_uv.uv.foreach_set('vector', [0.375, 0.25, 0.625, 0.25, 0.625, 0.25, 0.375, 0.25, 0.375, 0.5, 0.5555, 0.5, 0.5558, 0.5, 0.375, 0.5, 0.875, 0.5, 0.625, 0.5, 0.625, 0.5, 0.875, 0.5, 0.4505, 1.0, 0.625, 1.0, 0.625, 1.0, 0.4825, 1.0, 0.375, 0.25, 0.625, 0.25, 0.625, 0.25, 0.375, 0.25, 0.875, 0.5, 0.625, 0.5, 0.625, 0.5, 0.875, 0.5, 0.4825, 1.0, 0.625, 1.0, 0.625, 1.0, 0.5247, 1.0, 0.375, 0.5, 0.375, 0.5, 0.5558, 0.5, 0.5555, 0.5, 0.375, 0.75, 0.375, 0.9305, 0.4505, 1.0, 0.625, 1.0, 0.625, 0.75, 1.0, 0.5, 0.9, 0.5, 0.9, 1.0, 1.0, 1.0, 0.375, 0.25, 0.375, 0.25, 0.625, 0.25, 0.625, 0.25, 0.9, 0.5, 0.8, 0.5, 0.8, 1.0, 0.9, 1.0, 0.8, 0.5, 0.7, 0.5, 0.7, 1.0, 0.8, 1.0, 0.375, 0.0, 0.375, 0.25, 0.625, 0.25, 0.625, 0.0, 0.7, 0.5, 0.6, 0.5, 0.6, 1.0, 0.7, 1.0, 0.6, 0.5, 0.5, 0.5, 0.5, 1.0, 0.6, 1.0, 0.875, 0.5, 0.875, 0.5, 0.625, 0.5, 0.625, 0.5, 0.5, 0.5, 0.4, 0.5, 0.4, 1.0, 0.5, 1.0, 0.375, 0.25, 0.375, 0.5, 0.5555, 0.5, 0.625, 0.4305, 0.625, 0.25, 0.4, 0.5, 0.3, 0.5, 0.3, 1.0, 0.4, 1.0, 0.125, 0.5, 0.125, 0.75, 0.375, 0.75, 0.375, 0.5, 0.3, 0.5, 0.2, 0.5, 0.2, 1.0, 0.3, 1.0, 0.3911, 0.4442, 0.4783, 0.3242, 0.4783, 0.1758, 0.3911, 0.05584, 0.25, 0.01, 0.1089, 0.05584, 0.02175, 0.1758, 0.02175, 0.3242, 0.1089, 0.4442, 0.25, 0.49, 0.625, 0.5, 0.625, 0.75, 0.875, 0.75, 0.875, 0.5, 0.2, 0.5, 0.1, 0.5, 0.1, 1.0, 0.2, 1.0, 0.4505, 1.0, 0.4825, 1.0, 0.625, 1.0, 0.625, 1.0, 0.1, 0.5, -7.451e-08, 0.5, -7.451e-08, 1.0, 0.1, 1.0, 0.75, 0.49, 0.6089, 0.4442, 0.5217, 0.3242, 0.5217, 0.1758, 0.6089, 0.05584, 0.75, 0.01, 0.8911, 0.05584, 0.9783, 0.1758, 0.9783, 0.3242, 0.8911, 0.4442, 0.375, 0.25, 0.375, 0.25, 0.625, 0.25, 0.625, 0.25, 0.875, 0.5, 0.875, 0.5, 0.625, 0.5, 0.625, 0.5, 0.4825, 1.0, 0.5247, 1.0, 0.625, 1.0, 0.625, 1.0, 0.375, 0.5, 0.375, 0.5, 0.5555, 0.5, 0.5555, 0.5, 0.375, 1.0, 0.4505, 1.0, 0.375, 0.9305, 0.375, 1.0, 0.375, 1.0, 0.4505, 1.0, 0.4825, 1.0, 0.4825, 1.0, 0.5247, 1.0, 0.375, 1.0, 0.375, 1.0, 0.4825, 1.0, 0.4505, 1.0, 0.375, 1.0, 0.375, 1.0, 0.375, 1.0, 0.375, 1.0, 0.5247, 1.0, 0.4825, 1.0, 0.375, 0.5, 0.5555, 0.5, 0.5555, 0.5, 0.375, 0.5])
me_cube_015.update()
me_plane_005 = bpy.data.meshes.new('Plane.005')
me_plane_005.from_pydata([(-0.7255, -1.0, 8.945e-08), (1.198, -1.0, 6.441e-08), (-0.7255, 1.175, 8.178e-08), (1.198, 1.175, 5.675e-08)], [], [(0, 1, 3, 2)])
_uv = me_plane_005.uv_layers.new(name='UVMap')
_uv.uv.foreach_set('vector', [0.0, 0.0, 1.0, 0.0, 1.0, 1.0, 0.0, 1.0])
me_plane_005.update()
me_cube_016 = bpy.data.meshes.new('Cube.016')
me_cube_016.from_pydata([(-0.962, 2.986, 10.0), (-0.962, 2.986, 8.0), (1.038, 2.986, 10.0), (1.038, 1.986, 10.0), (-0.962, 1.986, 10.0), (-0.962, 1.986, 8.6), (-0.9654, 0.0, 8.997), (-0.9654, 0.0, 10.0), (1.041, 0.0, 10.0), (-0.962, -2.986, 10.0), (-0.962, -2.986, 8.0), (0.0, -5.0, 0.0), (0.0, -5.0, 8.0), (1.038, -4.986, 0.000248), (1.038, -4.986, 8.0), (0.9511, -4.309, 0.0), (0.9511, -4.309, 8.0), (0.9511, -3.691, 0.0), (0.9511, -3.691, 8.0), (0.5878, -3.191, 0.0), (0.5878, -3.191, 8.0), (0.0, -3.0, 0.0), (0.0, -3.0, 8.0), (-0.962, -2.986, 0.000248), (-0.962, -2.986, 8.0), (-0.9511, -3.691, 0.0), (-0.9511, -3.691, 8.0), (-0.9511, -4.309, 0.0), (-0.9511, -4.309, 8.0), (-0.962, -4.986, 0.000248), (-0.962, -4.986, 8.0), (-0.962, -4.986, 8.0), (-0.962, -4.986, 10.0), (1.038, -2.986, 10.0), (1.038, -4.986, 8.0), (1.038, -4.986, 10.0), (1.038, -1.986, 10.0), (-0.962, -1.986, 10.0), (-0.962, -1.986, 8.6), (1.038, 2.986, 8.604), (0.4824, 2.986, 8.0), (1.038, 1.986, 9.202), (0.4824, 1.986, 8.6), (1.041, 0.0, 9.598), (0.4858, 0.0, 8.997), (0.4824, -2.986, 8.0), (1.038, -2.986, 8.604), (1.038, -3.542, 8.0), (0.4824, -1.986, 8.6), (1.038, -1.986, 9.202)], [], [(2, 0, 4, 3), (5, 42, 44, 6), (0, 1, 5, 4), (39, 2, 3, 41), (3, 4, 7, 8), (4, 5, 6, 7), (41, 3, 8, 43), (38, 6, 44, 48), (34, 47, 46, 33, 35), (11, 13, 14, 12), (33, 36, 37, 9), (13, 15, 16, 14), (15, 17, 18, 16), (35, 33, 9, 32), (17, 19, 20, 18), (19, 21, 22, 20), (9, 37, 38, 10), (21, 23, 24, 22), (31, 10, 45, 47, 34), (23, 25, 26, 24), (31, 34, 35, 32), (25, 27, 28, 26), (14, 16, 18, 20, 22, 24, 26, 28, 30, 12), (10, 31, 32, 9), (27, 29, 30, 28), (46, 49, 36, 33), (29, 11, 12, 30), (11, 29, 27, 25, 23, 21, 19, 17, 15, 13), (36, 8, 7, 37), (37, 7, 6, 38), (49, 43, 8, 36), (10, 38, 48, 45), (45, 46, 47), (42, 40, 39, 41), (41, 43, 44, 42), (49, 46, 45, 48), (48, 44, 43, 49), (1, 40, 42, 5)])
_uv = me_cube_016.uv_layers.new(name='UVMap')
_uv.uv.foreach_set('vector', [0.375, 0.25, 0.625, 0.25, 0.625, 0.25, 0.375, 0.25, 0.375, 0.5, 0.5555, 0.5, 0.5558, 0.5, 0.375, 0.5, 0.875, 0.5, 0.625, 0.5, 0.625, 0.5, 0.875, 0.5, 0.4505, 1.0, 0.625, 1.0, 0.625, 1.0, 0.4825, 1.0, 0.375, 0.25, 0.625, 0.25, 0.625, 0.25, 0.375, 0.25, 0.875, 0.5, 0.625, 0.5, 0.625, 0.5, 0.875, 0.5, 0.4825, 1.0, 0.625, 1.0, 0.625, 1.0, 0.5247, 1.0, 0.375, 0.5, 0.375, 0.5, 0.5558, 0.5, 0.5555, 0.5, 0.375, 0.75, 0.375, 0.9305, 0.4505, 1.0, 0.625, 1.0, 0.625, 0.75, 1.0, 0.5, 0.9, 0.5, 0.9, 1.0, 1.0, 1.0, 0.375, 0.25, 0.375, 0.25, 0.625, 0.25, 0.625, 0.25, 0.9, 0.5, 0.8, 0.5, 0.8, 1.0, 0.9, 1.0, 0.8, 0.5, 0.7, 0.5, 0.7, 1.0, 0.8, 1.0, 0.375, 0.0, 0.375, 0.25, 0.625, 0.25, 0.625, 0.0, 0.7, 0.5, 0.6, 0.5, 0.6, 1.0, 0.7, 1.0, 0.6, 0.5, 0.5, 0.5, 0.5, 1.0, 0.6, 1.0, 0.875, 0.5, 0.875, 0.5, 0.625, 0.5, 0.625, 0.5, 0.5, 0.5, 0.4, 0.5, 0.4, 1.0, 0.5, 1.0, 0.375, 0.25, 0.375, 0.5, 0.5555, 0.5, 0.625, 0.4305, 0.625, 0.25, 0.4, 0.5, 0.3, 0.5, 0.3, 1.0, 0.4, 1.0, 0.125, 0.5, 0.125, 0.75, 0.375, 0.75, 0.375, 0.5, 0.3, 0.5, 0.2, 0.5, 0.2, 1.0, 0.3, 1.0, 0.3911, 0.4442, 0.4783, 0.3242, 0.4783, 0.1758, 0.3911, 0.05584, 0.25, 0.01, 0.1089, 0.05584, 0.02175, 0.1758, 0.02175, 0.3242, 0.1089, 0.4442, 0.25, 0.49, 0.625, 0.5, 0.625, 0.75, 0.875, 0.75, 0.875, 0.5, 0.2, 0.5, 0.1, 0.5, 0.1, 1.0, 0.2, 1.0, 0.4505, 1.0, 0.4825, 1.0, 0.625, 1.0, 0.625, 1.0, 0.1, 0.5, -7.451e-08, 0.5, -7.451e-08, 1.0, 0.1, 1.0, 0.75, 0.49, 0.6089, 0.4442, 0.5217, 0.3242, 0.5217, 0.1758, 0.6089, 0.05584, 0.75, 0.01, 0.8911, 0.05584, 0.9783, 0.1758, 0.9783, 0.3242, 0.8911, 0.4442, 0.375, 0.25, 0.375, 0.25, 0.625, 0.25, 0.625, 0.25, 0.875, 0.5, 0.875, 0.5, 0.625, 0.5, 0.625, 0.5, 0.4825, 1.0, 0.5247, 1.0, 0.625, 1.0, 0.625, 1.0, 0.375, 0.5, 0.375, 0.5, 0.5555, 0.5, 0.5555, 0.5, 0.375, 1.0, 0.4505, 1.0, 0.375, 0.9305, 0.375, 1.0, 0.375, 1.0, 0.4505, 1.0, 0.4825, 1.0, 0.4825, 1.0, 0.5247, 1.0, 0.375, 1.0, 0.375, 1.0, 0.4825, 1.0, 0.4505, 1.0, 0.375, 1.0, 0.375, 1.0, 0.375, 1.0, 0.375, 1.0, 0.5247, 1.0, 0.4825, 1.0, 0.375, 0.5, 0.5555, 0.5, 0.5555, 0.5, 0.375, 0.5])
me_cube_016.update()
me_plane_006 = bpy.data.meshes.new('Plane.006')
me_plane_006.from_pydata([(-0.7255, -1.0, 8.945e-08), (1.198, -1.0, 6.441e-08), (-0.7255, 1.175, 8.178e-08), (1.198, 1.175, 5.675e-08)], [], [(0, 1, 3, 2)])
_uv = me_plane_006.uv_layers.new(name='UVMap')
_uv.uv.foreach_set('vector', [0.0, 0.0, 1.0, 0.0, 1.0, 1.0, 0.0, 1.0])
me_plane_006.update()
me_cube_017 = bpy.data.meshes.new('Cube.017')
me_cube_017.from_pydata([(-0.962, 2.986, 10.0), (-0.962, 2.986, 8.0), (1.038, 2.986, 10.0), (1.038, 1.986, 10.0), (-0.962, 1.986, 10.0), (-0.962, 1.986, 8.6), (-0.9654, 0.0, 8.997), (-0.9654, 0.0, 10.0), (1.041, 0.0, 10.0), (-0.962, -2.986, 10.0), (-0.962, -2.986, 8.0), (0.0, -5.0, 0.0), (0.0, -5.0, 8.0), (1.038, -4.986, 0.000248), (1.038, -4.986, 8.0), (0.9511, -4.309, 0.0), (0.9511, -4.309, 8.0), (0.9511, -3.691, 0.0), (0.9511, -3.691, 8.0), (0.5878, -3.191, 0.0), (0.5878, -3.191, 8.0), (0.0, -3.0, 0.0), (0.0, -3.0, 8.0), (-0.962, -2.986, 0.000248), (-0.962, -2.986, 8.0), (-0.9511, -3.691, 0.0), (-0.9511, -3.691, 8.0), (-0.9511, -4.309, 0.0), (-0.9511, -4.309, 8.0), (-0.962, -4.986, 0.000248), (-0.962, -4.986, 8.0), (-0.962, -4.986, 8.0), (-0.962, -4.986, 10.0), (1.038, -2.986, 10.0), (1.038, -4.986, 8.0), (1.038, -4.986, 10.0), (1.038, -1.986, 10.0), (-0.962, -1.986, 10.0), (-0.962, -1.986, 8.6), (1.038, 2.986, 8.604), (0.4824, 2.986, 8.0), (1.038, 1.986, 9.202), (0.4824, 1.986, 8.6), (1.041, 0.0, 9.598), (0.4858, 0.0, 8.997), (0.4824, -2.986, 8.0), (1.038, -2.986, 8.604), (1.038, -3.542, 8.0), (0.4824, -1.986, 8.6), (1.038, -1.986, 9.202)], [], [(2, 0, 4, 3), (5, 42, 44, 6), (0, 1, 5, 4), (39, 2, 3, 41), (3, 4, 7, 8), (4, 5, 6, 7), (41, 3, 8, 43), (38, 6, 44, 48), (34, 47, 46, 33, 35), (11, 13, 14, 12), (33, 36, 37, 9), (13, 15, 16, 14), (15, 17, 18, 16), (35, 33, 9, 32), (17, 19, 20, 18), (19, 21, 22, 20), (9, 37, 38, 10), (21, 23, 24, 22), (31, 10, 45, 47, 34), (23, 25, 26, 24), (31, 34, 35, 32), (25, 27, 28, 26), (14, 16, 18, 20, 22, 24, 26, 28, 30, 12), (10, 31, 32, 9), (27, 29, 30, 28), (46, 49, 36, 33), (29, 11, 12, 30), (11, 29, 27, 25, 23, 21, 19, 17, 15, 13), (36, 8, 7, 37), (37, 7, 6, 38), (49, 43, 8, 36), (10, 38, 48, 45), (45, 46, 47), (42, 40, 39, 41), (41, 43, 44, 42), (49, 46, 45, 48), (48, 44, 43, 49), (1, 40, 42, 5)])
_uv = me_cube_017.uv_layers.new(name='UVMap')
_uv.uv.foreach_set('vector', [0.375, 0.25, 0.625, 0.25, 0.625, 0.25, 0.375, 0.25, 0.375, 0.5, 0.5555, 0.5, 0.5558, 0.5, 0.375, 0.5, 0.875, 0.5, 0.625, 0.5, 0.625, 0.5, 0.875, 0.5, 0.4505, 1.0, 0.625, 1.0, 0.625, 1.0, 0.4825, 1.0, 0.375, 0.25, 0.625, 0.25, 0.625, 0.25, 0.375, 0.25, 0.875, 0.5, 0.625, 0.5, 0.625, 0.5, 0.875, 0.5, 0.4825, 1.0, 0.625, 1.0, 0.625, 1.0, 0.5247, 1.0, 0.375, 0.5, 0.375, 0.5, 0.5558, 0.5, 0.5555, 0.5, 0.375, 0.75, 0.375, 0.9305, 0.4505, 1.0, 0.625, 1.0, 0.625, 0.75, 1.0, 0.5, 0.9, 0.5, 0.9, 1.0, 1.0, 1.0, 0.375, 0.25, 0.375, 0.25, 0.625, 0.25, 0.625, 0.25, 0.9, 0.5, 0.8, 0.5, 0.8, 1.0, 0.9, 1.0, 0.8, 0.5, 0.7, 0.5, 0.7, 1.0, 0.8, 1.0, 0.375, 0.0, 0.375, 0.25, 0.625, 0.25, 0.625, 0.0, 0.7, 0.5, 0.6, 0.5, 0.6, 1.0, 0.7, 1.0, 0.6, 0.5, 0.5, 0.5, 0.5, 1.0, 0.6, 1.0, 0.875, 0.5, 0.875, 0.5, 0.625, 0.5, 0.625, 0.5, 0.5, 0.5, 0.4, 0.5, 0.4, 1.0, 0.5, 1.0, 0.375, 0.25, 0.375, 0.5, 0.5555, 0.5, 0.625, 0.4305, 0.625, 0.25, 0.4, 0.5, 0.3, 0.5, 0.3, 1.0, 0.4, 1.0, 0.125, 0.5, 0.125, 0.75, 0.375, 0.75, 0.375, 0.5, 0.3, 0.5, 0.2, 0.5, 0.2, 1.0, 0.3, 1.0, 0.3911, 0.4442, 0.4783, 0.3242, 0.4783, 0.1758, 0.3911, 0.05584, 0.25, 0.01, 0.1089, 0.05584, 0.02175, 0.1758, 0.02175, 0.3242, 0.1089, 0.4442, 0.25, 0.49, 0.625, 0.5, 0.625, 0.75, 0.875, 0.75, 0.875, 0.5, 0.2, 0.5, 0.1, 0.5, 0.1, 1.0, 0.2, 1.0, 0.4505, 1.0, 0.4825, 1.0, 0.625, 1.0, 0.625, 1.0, 0.1, 0.5, -7.451e-08, 0.5, -7.451e-08, 1.0, 0.1, 1.0, 0.75, 0.49, 0.6089, 0.4442, 0.5217, 0.3242, 0.5217, 0.1758, 0.6089, 0.05584, 0.75, 0.01, 0.8911, 0.05584, 0.9783, 0.1758, 0.9783, 0.3242, 0.8911, 0.4442, 0.375, 0.25, 0.375, 0.25, 0.625, 0.25, 0.625, 0.25, 0.875, 0.5, 0.875, 0.5, 0.625, 0.5, 0.625, 0.5, 0.4825, 1.0, 0.5247, 1.0, 0.625, 1.0, 0.625, 1.0, 0.375, 0.5, 0.375, 0.5, 0.5555, 0.5, 0.5555, 0.5, 0.375, 1.0, 0.4505, 1.0, 0.375, 0.9305, 0.375, 1.0, 0.375, 1.0, 0.4505, 1.0, 0.4825, 1.0, 0.4825, 1.0, 0.5247, 1.0, 0.375, 1.0, 0.375, 1.0, 0.4825, 1.0, 0.4505, 1.0, 0.375, 1.0, 0.375, 1.0, 0.375, 1.0, 0.375, 1.0, 0.5247, 1.0, 0.4825, 1.0, 0.375, 0.5, 0.5555, 0.5, 0.5555, 0.5, 0.375, 0.5])
me_cube_017.update()
me_plane_007 = bpy.data.meshes.new('Plane.007')
me_plane_007.from_pydata([(-0.7255, -1.0, 8.945e-08), (1.198, -1.0, 6.441e-08), (-0.7255, 1.175, 8.178e-08), (1.198, 1.175, 5.675e-08)], [], [(0, 1, 3, 2)])
_uv = me_plane_007.uv_layers.new(name='UVMap')
_uv.uv.foreach_set('vector', [0.0, 0.0, 1.0, 0.0, 1.0, 1.0, 0.0, 1.0])
me_plane_007.update()
me_cube_018 = bpy.data.meshes.new('Cube.018')
me_cube_018.from_pydata([(-0.962, 2.986, 10.0), (-0.962, 2.986, 8.0), (1.038, 2.986, 10.0), (1.038, 1.986, 10.0), (-0.962, 1.986, 10.0), (-0.962, 1.986, 8.6), (-0.9654, 0.0, 8.997), (-0.9654, 0.0, 10.0), (1.041, 0.0, 10.0), (-0.962, -2.986, 10.0), (-0.962, -2.986, 8.0), (0.0, -5.0, 0.0), (0.0, -5.0, 8.0), (1.038, -4.986, 0.000248), (1.038, -4.986, 8.0), (0.9511, -4.309, 0.0), (0.9511, -4.309, 8.0), (0.9511, -3.691, 0.0), (0.9511, -3.691, 8.0), (0.5878, -3.191, 0.0), (0.5878, -3.191, 8.0), (0.0, -3.0, 0.0), (0.0, -3.0, 8.0), (-0.962, -2.986, 0.000248), (-0.962, -2.986, 8.0), (-0.9511, -3.691, 0.0), (-0.9511, -3.691, 8.0), (-0.9511, -4.309, 0.0), (-0.9511, -4.309, 8.0), (-0.962, -4.986, 0.000248), (-0.962, -4.986, 8.0), (-0.962, -4.986, 8.0), (-0.962, -4.986, 10.0), (1.038, -2.986, 10.0), (1.038, -4.986, 8.0), (1.038, -4.986, 10.0), (1.038, -1.986, 10.0), (-0.962, -1.986, 10.0), (-0.962, -1.986, 8.6), (1.038, 2.986, 8.604), (0.4824, 2.986, 8.0), (1.038, 1.986, 9.202), (0.4824, 1.986, 8.6), (1.041, 0.0, 9.598), (0.4858, 0.0, 8.997), (0.4824, -2.986, 8.0), (1.038, -2.986, 8.604), (1.038, -3.542, 8.0), (0.4824, -1.986, 8.6), (1.038, -1.986, 9.202)], [], [(2, 0, 4, 3), (5, 42, 44, 6), (0, 1, 5, 4), (39, 2, 3, 41), (3, 4, 7, 8), (4, 5, 6, 7), (41, 3, 8, 43), (38, 6, 44, 48), (34, 47, 46, 33, 35), (11, 13, 14, 12), (33, 36, 37, 9), (13, 15, 16, 14), (15, 17, 18, 16), (35, 33, 9, 32), (17, 19, 20, 18), (19, 21, 22, 20), (9, 37, 38, 10), (21, 23, 24, 22), (31, 10, 45, 47, 34), (23, 25, 26, 24), (31, 34, 35, 32), (25, 27, 28, 26), (14, 16, 18, 20, 22, 24, 26, 28, 30, 12), (10, 31, 32, 9), (27, 29, 30, 28), (46, 49, 36, 33), (29, 11, 12, 30), (11, 29, 27, 25, 23, 21, 19, 17, 15, 13), (36, 8, 7, 37), (37, 7, 6, 38), (49, 43, 8, 36), (10, 38, 48, 45), (45, 46, 47), (42, 40, 39, 41), (41, 43, 44, 42), (49, 46, 45, 48), (48, 44, 43, 49), (1, 40, 42, 5)])
_uv = me_cube_018.uv_layers.new(name='UVMap')
_uv.uv.foreach_set('vector', [0.375, 0.25, 0.625, 0.25, 0.625, 0.25, 0.375, 0.25, 0.375, 0.5, 0.5555, 0.5, 0.5558, 0.5, 0.375, 0.5, 0.875, 0.5, 0.625, 0.5, 0.625, 0.5, 0.875, 0.5, 0.4505, 1.0, 0.625, 1.0, 0.625, 1.0, 0.4825, 1.0, 0.375, 0.25, 0.625, 0.25, 0.625, 0.25, 0.375, 0.25, 0.875, 0.5, 0.625, 0.5, 0.625, 0.5, 0.875, 0.5, 0.4825, 1.0, 0.625, 1.0, 0.625, 1.0, 0.5247, 1.0, 0.375, 0.5, 0.375, 0.5, 0.5558, 0.5, 0.5555, 0.5, 0.375, 0.75, 0.375, 0.9305, 0.4505, 1.0, 0.625, 1.0, 0.625, 0.75, 1.0, 0.5, 0.9, 0.5, 0.9, 1.0, 1.0, 1.0, 0.375, 0.25, 0.375, 0.25, 0.625, 0.25, 0.625, 0.25, 0.9, 0.5, 0.8, 0.5, 0.8, 1.0, 0.9, 1.0, 0.8, 0.5, 0.7, 0.5, 0.7, 1.0, 0.8, 1.0, 0.375, 0.0, 0.375, 0.25, 0.625, 0.25, 0.625, 0.0, 0.7, 0.5, 0.6, 0.5, 0.6, 1.0, 0.7, 1.0, 0.6, 0.5, 0.5, 0.5, 0.5, 1.0, 0.6, 1.0, 0.875, 0.5, 0.875, 0.5, 0.625, 0.5, 0.625, 0.5, 0.5, 0.5, 0.4, 0.5, 0.4, 1.0, 0.5, 1.0, 0.375, 0.25, 0.375, 0.5, 0.5555, 0.5, 0.625, 0.4305, 0.625, 0.25, 0.4, 0.5, 0.3, 0.5, 0.3, 1.0, 0.4, 1.0, 0.125, 0.5, 0.125, 0.75, 0.375, 0.75, 0.375, 0.5, 0.3, 0.5, 0.2, 0.5, 0.2, 1.0, 0.3, 1.0, 0.3911, 0.4442, 0.4783, 0.3242, 0.4783, 0.1758, 0.3911, 0.05584, 0.25, 0.01, 0.1089, 0.05584, 0.02175, 0.1758, 0.02175, 0.3242, 0.1089, 0.4442, 0.25, 0.49, 0.625, 0.5, 0.625, 0.75, 0.875, 0.75, 0.875, 0.5, 0.2, 0.5, 0.1, 0.5, 0.1, 1.0, 0.2, 1.0, 0.4505, 1.0, 0.4825, 1.0, 0.625, 1.0, 0.625, 1.0, 0.1, 0.5, -7.451e-08, 0.5, -7.451e-08, 1.0, 0.1, 1.0, 0.75, 0.49, 0.6089, 0.4442, 0.5217, 0.3242, 0.5217, 0.1758, 0.6089, 0.05584, 0.75, 0.01, 0.8911, 0.05584, 0.9783, 0.1758, 0.9783, 0.3242, 0.8911, 0.4442, 0.375, 0.25, 0.375, 0.25, 0.625, 0.25, 0.625, 0.25, 0.875, 0.5, 0.875, 0.5, 0.625, 0.5, 0.625, 0.5, 0.4825, 1.0, 0.5247, 1.0, 0.625, 1.0, 0.625, 1.0, 0.375, 0.5, 0.375, 0.5, 0.5555, 0.5, 0.5555, 0.5, 0.375, 1.0, 0.4505, 1.0, 0.375, 0.9305, 0.375, 1.0, 0.375, 1.0, 0.4505, 1.0, 0.4825, 1.0, 0.4825, 1.0, 0.5247, 1.0, 0.375, 1.0, 0.375, 1.0, 0.4825, 1.0, 0.4505, 1.0, 0.375, 1.0, 0.375, 1.0, 0.375, 1.0, 0.375, 1.0, 0.5247, 1.0, 0.4825, 1.0, 0.375, 0.5, 0.5555, 0.5, 0.5555, 0.5, 0.375, 0.5])
me_cube_018.update()
me_plane_008 = bpy.data.meshes.new('Plane.008')
me_plane_008.from_pydata([(-0.7255, -1.0, 8.945e-08), (1.198, -1.0, 6.441e-08), (-0.7255, 1.175, 8.178e-08), (1.198, 1.175, 5.675e-08)], [], [(0, 1, 3, 2)])
_uv = me_plane_008.uv_layers.new(name='UVMap')
_uv.uv.foreach_set('vector', [0.0, 0.0, 1.0, 0.0, 1.0, 1.0, 0.0, 1.0])
me_plane_008.update()
me_cube_019 = bpy.data.meshes.new('Cube.019')
me_cube_019.from_pydata([(5.002, 0.3681, 1.219), (5.002, 0.6215, 3.338e-06), (5.002, 0.5287, 1.219), (5.002, 1.0, 3.338e-06), (4.655, 0.5287, 1.219), (4.5, 0.9, 0.0), (4.514, 0.237, 1.219), (4.1, 0.4, 0.0), (4.0, 3.862e-06, 1.0), (4.0, 3.862e-06, 0.0), (5.002, 0.0004913, 1.0), (5.002, 0.0004913, 3.338e-06), (5.002, 1.0, 1.0), (4.5, 0.9, 1.0), (5.002, 0.6215, 1.0), (5.002, 0.0004883, 1.219), (4.1, 0.4, 1.0), (4.484, 0.0004879, 1.219), (5.002, 0.0004883, 8.086), (4.484, 0.0004879, 8.086), (3.0, 0.000487, 10.0), (4.655, 0.5287, 8.086), (5.002, 0.5278, 8.086), (4.514, 0.237, 8.086), (5.002, 0.0004883, 8.586), (2.0, 0.0004865, 10.0), (5.002, 1.0, 8.586), (4.491, 0.8052, 8.573), (5.002, 0.6163, 8.586), (4.105, 0.4754, 8.609), (1.0, 0.000486, 10.0), (0.0, 1.0, 10.0), (5.002, 0.8285, 10.0), (4.0, 0.0004875, 8.586), (4.0, 0.0004875, 10.0), (5.002, 0.0004883, 10.0), (5.002, 1.0, 8.586), (0.0, 0.0004856, 9.5), (4.0, 1.0, 10.0), (5.002, 1.0, 10.0), (0.0, 0.0004856, 10.0), (1.0, 1.0, 10.0), (2.0, 1.0, 10.0), (3.0, 1.0, 10.0), (3.0, 0.000487, 9.0), (2.0, 0.0004865, 9.3), (1.0, 0.000486, 9.5), (4.0, 0.6805, 8.586), (4.0, 1.0, 8.918), (4.32, 1.0, 8.586), (4.315, 0.9461, 8.586), (4.0, 0.8402, 8.63), (4.0, 0.9572, 8.752), (0.0, 1.0, 9.829), (0.0, 0.6805, 9.5), (0.0, 0.9572, 9.665), (0.0, 0.8402, 9.544), (1.0, 0.6805, 9.5), (1.0, 1.0, 9.83), (1.0, 0.8402, 9.544), (1.0, 0.9572, 9.665), (2.0, 0.6805, 9.3), (2.0, 1.0, 9.631), (2.0, 0.8402, 9.344), (2.0, 0.9572, 9.465), (3.0, 1.0, 9.332), (3.0, 0.6805, 9.0), (3.0, 0.9572, 9.166), (3.0, 0.8402, 9.044), (-3.0, 0.000487, 10.0), (-2.0, 0.0004865, 10.0), (-1.0, 0.000486, 10.0), (-4.0, 0.0004875, 8.586), (-4.0, 0.0004875, 10.0), (-4.0, 1.0, 10.0), (-1.0, 1.0, 10.0), (-2.0, 1.0, 10.0), (-3.0, 1.0, 10.0), (-3.0, 0.000487, 9.0), (-2.0, 0.0004865, 9.3), (-1.0, 0.000486, 9.5), (-4.0, 0.6805, 8.586), (-4.0, 1.0, 8.918), (-4.0, 0.8402, 8.63), (-4.0, 0.9572, 8.752), (-1.0, 0.6805, 9.5), (-1.0, 1.0, 9.83), (-1.0, 0.8402, 9.544), (-1.0, 0.9572, 9.665), (-2.0, 0.6805, 9.3), (-2.0, 1.0, 9.631), (-2.0, 0.8402, 9.344), (-2.0, 0.9572, 9.465), (-3.0, 1.0, 9.332), (-3.0, 0.6805, 9.0), (-3.0, 0.9572, 9.166), (-3.0, 0.8402, 9.044)], [], [(4, 6, 23, 21), (5, 13, 12, 3), (7, 16, 13, 5), (3, 12, 14, 1), (9, 8, 16, 7), (1, 14, 10, 11), (11, 9, 7, 5, 3, 1), (4, 2, 12, 13), (0, 15, 10, 14), (2, 0, 14, 12), (6, 4, 13, 16), (17, 6, 16, 8), (15, 17, 8, 10), (22, 26, 28), (15, 0, 22, 18), (6, 17, 19, 23), (0, 2, 22), (2, 4, 21, 22), (17, 15, 18, 19), (28, 26, 27, 29, 33, 24), (22, 21, 27, 26), (21, 23, 29, 27), (18, 22, 28, 24), (19, 18, 24, 33), (23, 19, 33, 29), (41, 58, 53, 31), (26, 32, 35, 24), (24, 35, 34, 33), (49, 48, 38, 39, 36), (35, 32, 38, 34), (26, 50, 49, 36), (32, 26, 36, 39), (61, 45, 46, 57), (38, 32, 39), (57, 46, 37, 54), (40, 31, 53, 55, 56, 54, 37), (30, 41, 31, 40), (46, 30, 40, 37), (33, 34, 20, 44), (44, 20, 25, 45), (45, 25, 30, 46), (34, 38, 43, 20), (20, 43, 42, 25), (25, 42, 41, 30), (26, 24, 33, 47, 50), (66, 44, 45, 61), (38, 48, 65, 43), (43, 65, 62, 42), (42, 62, 58, 41), (47, 51, 52, 48, 49, 50), (62, 65, 67, 64), (64, 67, 68, 63), (63, 68, 66, 61), (58, 62, 64, 60), (60, 64, 63, 59), (59, 63, 61, 57), (53, 58, 60, 55), (55, 60, 59, 56), (56, 59, 57, 54), (65, 48, 52, 67), (67, 52, 51, 68), (68, 51, 47, 66), (47, 33, 44, 66), (75, 31, 53, 86), (89, 85, 80, 79), (85, 54, 37, 80), (71, 40, 31, 75), (80, 37, 40, 71), (72, 78, 69, 73), (78, 79, 70, 69), (79, 80, 71, 70), (73, 69, 77, 74), (69, 70, 76, 77), (70, 71, 75, 76), (94, 89, 79, 78), (74, 77, 93, 82), (77, 76, 90, 93), (76, 75, 86, 90), (90, 92, 95, 93), (92, 91, 96, 95), (91, 89, 94, 96), (86, 88, 92, 90), (88, 87, 91, 92), (87, 85, 89, 91), (53, 55, 88, 86), (55, 56, 87, 88), (56, 54, 85, 87), (93, 95, 84, 82), (95, 96, 83, 84), (96, 94, 81, 83), (81, 94, 78, 72)])
_uv = me_cube_019.uv_layers.new(name='UVMap')
_uv.uv.foreach_set('vector', [0.07683, 0.1891, 0.14, 0.1164, 0.14, 0.1164, 0.07683, 0.1891, 1.0, 0.5, 1.0, 1.0, 0.9, 1.0, 0.9, 0.5, 0.9, 0.5, 0.9, 1.0, 0.8, 1.0, 0.8, 0.5, 0.8, 0.5, 0.8, 1.0, 0.7, 1.0, 0.7, 0.5, 0.7, 0.5, 0.7, 1.0, 0.6, 1.0, 0.6, 0.5, 0.6, 0.5, 0.6, 1.0, 0.5, 1.0, 0.5, 0.5, 0.75, 0.49, 0.75, 0.01, 0.6089, 0.05584, 0.5217, 0.1758, 0.5217, 0.3242, 0.6089, 0.4442, 0.07683, 0.1891, 0.0765, 0.3303, 0.02175, 0.3242, 0.02175, 0.1758, 0.1114, 0.3571, 0.1932, 0.3971, 0.25, 0.49, 0.1089, 0.4442, 0.0765, 0.3303, 0.1114, 0.3571, 0.1089, 0.4442, 0.02175, 0.3242, 0.14, 0.1164, 0.07683, 0.1891, 0.02175, 0.1758, 0.1089, 0.05584, 0.193, 0.1007, 0.14, 0.1164, 0.1089, 0.05584, 0.25, 0.01, 0.1932, 0.3971, 0.193, 0.1007, 0.25, 0.01, 0.25, 0.49, 0.0765, 0.3303, 0.0765, 0.3303, 0.1114, 0.3571, 0.1932, 0.3971, 0.1114, 0.3571, 0.1114, 0.3571, 0.1932, 0.3971, 0.14, 0.1164, 0.193, 0.1007, 0.193, 0.1007, 0.14, 0.1164, 0.1114, 0.3571, 0.0765, 0.3303, 0.1114, 0.3571, 0.0765, 0.3303, 0.07683, 0.1891, 0.07683, 0.1891, 0.0765, 0.3303, 0.193, 0.1007, 0.1932, 0.3971, 0.1932, 0.3971, 0.193, 0.1007, 0.1114, 0.3571, 0.0765, 0.3303, 0.07683, 0.1891, 0.14, 0.1164, 0.193, 0.1007, 0.1932, 0.3971, 0.0765, 0.3303, 0.07683, 0.1891, 0.07683, 0.1891, 0.0765, 0.3303, 0.07683, 0.1891, 0.14, 0.1164, 0.14, 0.1164, 0.07683, 0.1891, 0.1932, 0.3971, 0.1114, 0.3571, 0.1114, 0.3571, 0.1932, 0.3971, 0.193, 0.1007, 0.1932, 0.3971, 0.1932, 0.3971, 0.193, 0.1007, 0.14, 0.1164, 0.193, 0.1007, 0.193, 0.1007, 0.14, 0.1164, 0.625, 0.0, 0.5398, 0.0, 0.5396, 0.0, 0.625, 0.0, 0.375, 0.25, 0.625, 0.25, 0.625, 0.5, 0.375, 0.5, 0.375, 0.5, 0.625, 0.5, 0.625, 0.75, 0.375, 0.75, 0.375, 0.07974, 0.4337, 0.0, 0.625, 0.0, 0.625, 0.25, 0.375, 0.25, 0.625, 0.5, 0.875, 0.5, 0.875, 0.75, 0.625, 0.75, 0.125, 0.5, 0.125, 0.6714, 0.125, 0.6703, 0.125, 0.5, 0.625, 0.25, 0.375, 0.25, 0.375, 0.25, 0.625, 0.25, 0.2049, 0.75, 0.375, 0.75, 0.375, 0.75, 0.2049, 0.75, 0.875, 0.75, 0.875, 0.5, 0.875, 0.5, 0.2049, 0.75, 0.375, 0.75, 0.375, 0.75, 0.2049, 0.75, 0.625, 0.75, 0.875, 0.75, 0.7043, 0.4939, 0.535, 0.2652, 0.4138, 0.17, 0.375, 0.2398, 0.375, 0.75, 0.625, 0.75, 0.875, 0.75, 0.875, 0.75, 0.625, 0.75, 0.375, 0.75, 0.625, 0.75, 0.625, 0.75, 0.375, 0.75, 0.375, 0.75, 0.625, 0.75, 0.625, 0.75, 0.375, 0.75, 0.375, 0.75, 0.625, 0.75, 0.625, 0.75, 0.375, 0.75, 0.375, 0.75, 0.625, 0.75, 0.625, 0.75, 0.375, 0.75, 0.625, 0.75, 0.875, 0.75, 0.875, 0.75, 0.625, 0.75, 0.625, 0.75, 0.875, 0.75, 0.875, 0.75, 0.625, 0.75, 0.625, 0.75, 0.875, 0.75, 0.875, 0.75, 0.625, 0.75, 0.125, 0.5, 0.375, 0.5, 0.375, 0.75, 0.2049, 0.75, 0.125, 0.6714, 0.2049, 0.75, 0.375, 0.75, 0.375, 0.75, 0.2049, 0.75, 0.625, 0.0, 0.4337, 0.0, 0.4579, 0.0, 0.625, 0.0, 0.625, 0.0, 0.4579, 0.0, 0.4931, 0.0, 0.625, 0.0, 0.625, 0.0, 0.4931, 0.0, 0.5398, 0.0, 0.625, 0.0, 0.2049, 0.75, 0.165, 0.75, 0.1357, 0.75, 0.125, 0.75, 0.125, 0.6725, 0.125, 0.6714, 0.4931, 0.0, 0.4579, 0.0, 0.375, 0.0, 0.375, 0.0, 0.125, 0.75, 0.125, 0.75, 0.165, 0.75, 0.165, 0.75, 0.165, 0.75, 0.165, 0.75, 0.2049, 0.75, 0.2049, 0.75, 0.5398, 0.0, 0.4931, 0.0, 0.375, 0.0, 0.375, 0.0, 0.125, 0.75, 0.125, 0.75, 0.165, 0.75, 0.165, 0.75, 0.165, 0.75, 0.165, 0.75, 0.2049, 0.75, 0.2049, 0.75, 0.5396, 0.0, 0.5398, 0.0, 0.375, 0.0, 0.375, 0.0, 0.125, 0.75, 0.125, 0.75, 0.165, 0.75, 0.165, 0.75, 0.165, 0.75, 0.165, 0.75, 0.2049, 0.75, 0.2049, 0.75, 0.4579, 0.0, 0.4337, 0.0, 0.375, 0.0, 0.375, 0.0, 0.125, 0.75, 0.125, 0.75, 0.165, 0.75, 0.165, 0.75, 0.165, 0.75, 0.165, 0.75, 0.2049, 0.75, 0.2049, 0.75, 0.2049, 0.75, 0.375, 0.75, 0.375, 0.75, 0.2049, 0.75, 0.625, 0.0, 0.625, 0.0, 0.5396, 0.0, 0.5398, 0.0, 0.2049, 0.75, 0.2049, 0.75, 0.375, 0.75, 0.375, 0.75, 0.2049, 0.75, 0.2049, 0.75, 0.375, 0.75, 0.375, 0.75, 0.625, 0.75, 0.625, 0.75, 0.875, 0.75, 0.875, 0.75, 0.375, 0.75, 0.375, 0.75, 0.625, 0.75, 0.625, 0.75, 0.375, 0.75, 0.375, 0.75, 0.625, 0.75, 0.625, 0.75, 0.375, 0.75, 0.375, 0.75, 0.625, 0.75, 0.625, 0.75, 0.375, 0.75, 0.375, 0.75, 0.625, 0.75, 0.625, 0.75, 0.625, 0.75, 0.625, 0.75, 0.875, 0.75, 0.875, 0.75, 0.625, 0.75, 0.625, 0.75, 0.875, 0.75, 0.875, 0.75, 0.625, 0.75, 0.625, 0.75, 0.875, 0.75, 0.875, 0.75, 0.2049, 0.75, 0.2049, 0.75, 0.375, 0.75, 0.375, 0.75, 0.625, 0.0, 0.625, 0.0, 0.4579, 0.0, 0.4337, 0.0, 0.625, 0.0, 0.625, 0.0, 0.4931, 0.0, 0.4579, 0.0, 0.625, 0.0, 0.625, 0.0, 0.5398, 0.0, 0.4931, 0.0, 0.4931, 0.0, 0.375, 0.0, 0.375, 0.0, 0.4579, 0.0, 0.125, 0.75, 0.165, 0.75, 0.165, 0.75, 0.125, 0.75, 0.165, 0.75, 0.2049, 0.75, 0.2049, 0.75, 0.165, 0.75, 0.5398, 0.0, 0.375, 0.0, 0.375, 0.0, 0.4931, 0.0, 0.125, 0.75, 0.165, 0.75, 0.165, 0.75, 0.125, 0.75, 0.165, 0.75, 0.2049, 0.75, 0.2049, 0.75, 0.165, 0.75, 0.5396, 0.0, 0.375, 0.0, 0.375, 0.0, 0.5398, 0.0, 0.125, 0.75, 0.165, 0.75, 0.165, 0.75, 0.125, 0.75, 0.165, 0.75, 0.2049, 0.75, 0.2049, 0.75, 0.165, 0.75, 0.4579, 0.0, 0.375, 0.0, 0.375, 0.0, 0.4337, 0.0, 0.125, 0.75, 0.165, 0.75, 0.165, 0.75, 0.125, 0.75, 0.165, 0.75, 0.2049, 0.75, 0.2049, 0.75, 0.165, 0.75, 0.2049, 0.75, 0.2049, 0.75, 0.375, 0.75, 0.375, 0.75])
me_cube_019.update()
me_cube_001 = bpy.data.meshes.new('Cube.001')
me_cube_001.from_pydata([(5.002, 0.3681, 1.219), (5.002, 0.6215, 3.338e-06), (5.002, 0.5287, 1.219), (5.002, 1.0, 3.338e-06), (4.655, 0.5287, 1.219), (4.5, 0.9, 0.0), (4.514, 0.237, 1.219), (4.1, 0.4, 0.0), (4.0, 3.862e-06, 1.0), (4.0, 3.862e-06, 0.0), (5.002, 0.0004913, 1.0), (5.002, 0.0004913, 3.338e-06), (5.002, 1.0, 1.0), (4.5, 0.9, 1.0), (5.002, 0.6215, 1.0), (5.002, 0.0004883, 1.219), (4.1, 0.4, 1.0), (4.484, 0.0004879, 1.219), (5.002, 0.0004883, 8.086), (4.484, 0.0004879, 8.086), (3.0, 0.000487, 10.0), (4.655, 0.5287, 8.086), (5.002, 0.5278, 8.086), (4.514, 0.237, 8.086), (5.002, 0.0004883, 8.586), (2.0, 0.0004865, 10.0), (5.002, 1.0, 8.586), (4.491, 0.8052, 8.573), (5.002, 0.6163, 8.586), (4.105, 0.4754, 8.609), (1.0, 0.000486, 10.0), (0.0, 1.0, 10.0), (5.002, 0.8285, 10.0), (4.0, 0.0004875, 8.586), (4.0, 0.0004875, 10.0), (5.002, 0.0004883, 10.0), (5.002, 1.0, 8.586), (0.0, 0.0004856, 9.5), (4.0, 1.0, 10.0), (5.002, 1.0, 10.0), (0.0, 0.0004856, 10.0), (1.0, 1.0, 10.0), (2.0, 1.0, 10.0), (3.0, 1.0, 10.0), (3.0, 0.000487, 9.0), (2.0, 0.0004865, 9.3), (1.0, 0.000486, 9.5), (4.0, 0.6805, 8.586), (4.0, 1.0, 8.918), (4.32, 1.0, 8.586), (4.315, 0.9461, 8.586), (4.0, 0.8402, 8.63), (4.0, 0.9572, 8.752), (0.0, 1.0, 9.829), (0.0, 0.6805, 9.5), (0.0, 0.9572, 9.665), (0.0, 0.8402, 9.544), (1.0, 0.6805, 9.5), (1.0, 1.0, 9.83), (1.0, 0.8402, 9.544), (1.0, 0.9572, 9.665), (2.0, 0.6805, 9.3), (2.0, 1.0, 9.631), (2.0, 0.8402, 9.344), (2.0, 0.9572, 9.465), (3.0, 1.0, 9.332), (3.0, 0.6805, 9.0), (3.0, 0.9572, 9.166), (3.0, 0.8402, 9.044), (-5.002, 0.3681, 1.219), (-5.002, 0.6215, 3.338e-06), (-5.002, 0.5287, 1.219), (-5.002, 1.0, 3.338e-06), (-4.655, 0.5287, 1.219), (-4.5, 0.9, 0.0), (-4.514, 0.237, 1.219), (-4.1, 0.4, 0.0), (-4.0, 3.862e-06, 1.0), (-4.0, 3.862e-06, 0.0), (-5.002, 0.0004913, 1.0), (-5.002, 0.0004913, 3.338e-06), (-5.002, 1.0, 1.0), (-4.5, 0.9, 1.0), (-5.002, 0.6215, 1.0), (-5.002, 0.0004883, 1.219), (-4.1, 0.4, 1.0), (-4.484, 0.0004879, 1.219), (-5.002, 0.0004883, 8.086), (-4.484, 0.0004879, 8.086), (-3.0, 0.000487, 10.0), (-4.655, 0.5287, 8.086), (-5.002, 0.5278, 8.086), (-4.514, 0.237, 8.086), (-5.002, 0.0004883, 8.586), (-2.0, 0.0004865, 10.0), (-5.002, 1.0, 8.586), (-4.491, 0.8052, 8.573), (-5.002, 0.6163, 8.586), (-4.105, 0.4754, 8.609), (-1.0, 0.000486, 10.0), (-5.002, 0.8285, 10.0), (-4.0, 0.0004875, 8.586), (-4.0, 0.0004875, 10.0), (-5.002, 0.0004883, 10.0), (-5.002, 1.0, 8.586), (-4.0, 1.0, 10.0), (-5.002, 1.0, 10.0), (-1.0, 1.0, 10.0), (-2.0, 1.0, 10.0), (-3.0, 1.0, 10.0), (-3.0, 0.000487, 9.0), (-2.0, 0.0004865, 9.3), (-1.0, 0.000486, 9.5), (-4.0, 0.6805, 8.586), (-4.0, 1.0, 8.918), (-4.32, 1.0, 8.586), (-4.315, 0.9461, 8.586), (-4.0, 0.8402, 8.63), (-4.0, 0.9572, 8.752), (-1.0, 0.6805, 9.5), (-1.0, 1.0, 9.83), (-1.0, 0.8402, 9.544), (-1.0, 0.9572, 9.665), (-2.0, 0.6805, 9.3), (-2.0, 1.0, 9.631), (-2.0, 0.8402, 9.344), (-2.0, 0.9572, 9.465), (-3.0, 1.0, 9.332), (-3.0, 0.6805, 9.0), (-3.0, 0.9572, 9.166), (-3.0, 0.8402, 9.044)], [], [(4, 6, 23, 21), (5, 13, 12, 3), (7, 16, 13, 5), (3, 12, 14, 1), (9, 8, 16, 7), (1, 14, 10, 11), (11, 9, 7, 5, 3, 1), (4, 2, 12, 13), (0, 15, 10, 14), (2, 0, 14, 12), (6, 4, 13, 16), (17, 6, 16, 8), (15, 17, 8, 10), (22, 26, 28), (15, 0, 22, 18), (6, 17, 19, 23), (0, 2, 22), (2, 4, 21, 22), (17, 15, 18, 19), (28, 26, 27, 29, 33, 24), (22, 21, 27, 26), (21, 23, 29, 27), (18, 22, 28, 24), (19, 18, 24, 33), (23, 19, 33, 29), (41, 58, 53, 31), (26, 32, 35, 24), (24, 35, 34, 33), (49, 48, 38, 39, 36), (35, 32, 38, 34), (26, 50, 49, 36), (32, 26, 36, 39), (61, 45, 46, 57), (38, 32, 39), (57, 46, 37, 54), (40, 31, 53, 55, 56, 54, 37), (30, 41, 31, 40), (46, 30, 40, 37), (33, 34, 20, 44), (44, 20, 25, 45), (45, 25, 30, 46), (34, 38, 43, 20), (20, 43, 42, 25), (25, 42, 41, 30), (26, 24, 33, 47, 50), (66, 44, 45, 61), (38, 48, 65, 43), (43, 65, 62, 42), (42, 62, 58, 41), (47, 51, 52, 48, 49, 50), (62, 65, 67, 64), (64, 67, 68, 63), (63, 68, 66, 61), (58, 62, 64, 60), (60, 64, 63, 59), (59, 63, 61, 57), (53, 58, 60, 55), (55, 60, 59, 56), (56, 59, 57, 54), (65, 48, 52, 67), (67, 52, 51, 68), (68, 51, 47, 66), (47, 33, 44, 66), (73, 90, 92, 75), (74, 72, 81, 82), (76, 74, 82, 85), (72, 70, 83, 81), (78, 76, 85, 77), (70, 80, 79, 83), (80, 70, 72, 74, 76, 78), (73, 82, 81, 71), (69, 83, 79, 84), (71, 81, 83, 69), (75, 85, 82, 73), (86, 77, 85, 75), (84, 79, 77, 86), (91, 97, 95), (84, 87, 91, 69), (75, 92, 88, 86), (69, 91, 71), (71, 91, 90, 73), (86, 88, 87, 84), (97, 93, 101, 98, 96, 95), (91, 95, 96, 90), (90, 96, 98, 92), (87, 93, 97, 91), (88, 101, 93, 87), (92, 98, 101, 88), (107, 31, 53, 120), (95, 93, 103, 100), (93, 101, 102, 103), (115, 104, 106, 105, 114), (103, 102, 105, 100), (95, 104, 115, 116), (100, 106, 104, 95), (123, 119, 112, 111), (105, 106, 100), (119, 54, 37, 112), (99, 40, 31, 107), (112, 37, 40, 99), (101, 110, 89, 102), (110, 111, 94, 89), (111, 112, 99, 94), (102, 89, 109, 105), (89, 94, 108, 109), (94, 99, 107, 108), (95, 116, 113, 101, 93), (128, 123, 111, 110), (105, 109, 127, 114), (109, 108, 124, 127), (108, 107, 120, 124), (113, 116, 115, 114, 118, 117), (124, 126, 129, 127), (126, 125, 130, 129), (125, 123, 128, 130), (120, 122, 126, 124), (122, 121, 125, 126), (121, 119, 123, 125), (53, 55, 122, 120), (55, 56, 121, 122), (56, 54, 119, 121), (127, 129, 118, 114), (129, 130, 117, 118), (130, 128, 113, 117), (113, 128, 110, 101)])
_uv = me_cube_001.uv_layers.new(name='UVMap')
_uv.uv.foreach_set('vector', [0.07683, 0.1891, 0.14, 0.1164, 0.14, 0.1164, 0.07683, 0.1891, 1.0, 0.5, 1.0, 1.0, 0.9, 1.0, 0.9, 0.5, 0.9, 0.5, 0.9, 1.0, 0.8, 1.0, 0.8, 0.5, 0.8, 0.5, 0.8, 1.0, 0.7, 1.0, 0.7, 0.5, 0.7, 0.5, 0.7, 1.0, 0.6, 1.0, 0.6, 0.5, 0.6, 0.5, 0.6, 1.0, 0.5, 1.0, 0.5, 0.5, 0.75, 0.49, 0.75, 0.01, 0.6089, 0.05584, 0.5217, 0.1758, 0.5217, 0.3242, 0.6089, 0.4442, 0.07683, 0.1891, 0.0765, 0.3303, 0.02175, 0.3242, 0.02175, 0.1758, 0.1114, 0.3571, 0.1932, 0.3971, 0.25, 0.49, 0.1089, 0.4442, 0.0765, 0.3303, 0.1114, 0.3571, 0.1089, 0.4442, 0.02175, 0.3242, 0.14, 0.1164, 0.07683, 0.1891, 0.02175, 0.1758, 0.1089, 0.05584, 0.193, 0.1007, 0.14, 0.1164, 0.1089, 0.05584, 0.25, 0.01, 0.1932, 0.3971, 0.193, 0.1007, 0.25, 0.01, 0.25, 0.49, 0.0765, 0.3303, 0.0765, 0.3303, 0.1114, 0.3571, 0.1932, 0.3971, 0.1114, 0.3571, 0.1114, 0.3571, 0.1932, 0.3971, 0.14, 0.1164, 0.193, 0.1007, 0.193, 0.1007, 0.14, 0.1164, 0.1114, 0.3571, 0.0765, 0.3303, 0.1114, 0.3571, 0.0765, 0.3303, 0.07683, 0.1891, 0.07683, 0.1891, 0.0765, 0.3303, 0.193, 0.1007, 0.1932, 0.3971, 0.1932, 0.3971, 0.193, 0.1007, 0.1114, 0.3571, 0.0765, 0.3303, 0.07683, 0.1891, 0.14, 0.1164, 0.193, 0.1007, 0.1932, 0.3971, 0.0765, 0.3303, 0.07683, 0.1891, 0.07683, 0.1891, 0.0765, 0.3303, 0.07683, 0.1891, 0.14, 0.1164, 0.14, 0.1164, 0.07683, 0.1891, 0.1932, 0.3971, 0.1114, 0.3571, 0.1114, 0.3571, 0.1932, 0.3971, 0.193, 0.1007, 0.1932, 0.3971, 0.1932, 0.3971, 0.193, 0.1007, 0.14, 0.1164, 0.193, 0.1007, 0.193, 0.1007, 0.14, 0.1164, 0.625, 0.0, 0.5398, 0.0, 0.5396, 0.0, 0.625, 0.0, 0.375, 0.25, 0.625, 0.25, 0.625, 0.5, 0.375, 0.5, 0.375, 0.5, 0.625, 0.5, 0.625, 0.75, 0.375, 0.75, 0.375, 0.07974, 0.4337, 0.0, 0.625, 0.0, 0.625, 0.25, 0.375, 0.25, 0.625, 0.5, 0.875, 0.5, 0.875, 0.75, 0.625, 0.75, 0.125, 0.5, 0.125, 0.6714, 0.125, 0.6703, 0.125, 0.5, 0.625, 0.25, 0.375, 0.25, 0.375, 0.25, 0.625, 0.25, 0.2049, 0.75, 0.375, 0.75, 0.375, 0.75, 0.2049, 0.75, 0.875, 0.75, 0.875, 0.5, 0.875, 0.5, 0.2049, 0.75, 0.375, 0.75, 0.375, 0.75, 0.2049, 0.75, 0.625, 0.75, 0.875, 0.75, 0.7043, 0.4939, 0.535, 0.2652, 0.4138, 0.17, 0.375, 0.2398, 0.375, 0.75, 0.625, 0.75, 0.875, 0.75, 0.875, 0.75, 0.625, 0.75, 0.375, 0.75, 0.625, 0.75, 0.625, 0.75, 0.375, 0.75, 0.375, 0.75, 0.625, 0.75, 0.625, 0.75, 0.375, 0.75, 0.375, 0.75, 0.625, 0.75, 0.625, 0.75, 0.375, 0.75, 0.375, 0.75, 0.625, 0.75, 0.625, 0.75, 0.375, 0.75, 0.625, 0.75, 0.875, 0.75, 0.875, 0.75, 0.625, 0.75, 0.625, 0.75, 0.875, 0.75, 0.875, 0.75, 0.625, 0.75, 0.625, 0.75, 0.875, 0.75, 0.875, 0.75, 0.625, 0.75, 0.125, 0.5, 0.375, 0.5, 0.375, 0.75, 0.2049, 0.75, 0.125, 0.6714, 0.2049, 0.75, 0.375, 0.75, 0.375, 0.75, 0.2049, 0.75, 0.625, 0.0, 0.4337, 0.0, 0.4579, 0.0, 0.625, 0.0, 0.625, 0.0, 0.4579, 0.0, 0.4931, 0.0, 0.625, 0.0, 0.625, 0.0, 0.4931, 0.0, 0.5398, 0.0, 0.625, 0.0, 0.2049, 0.75, 0.165, 0.75, 0.1357, 0.75, 0.125, 0.75, 0.125, 0.6725, 0.125, 0.6714, 0.4931, 0.0, 0.4579, 0.0, 0.375, 0.0, 0.375, 0.0, 0.125, 0.75, 0.125, 0.75, 0.165, 0.75, 0.165, 0.75, 0.165, 0.75, 0.165, 0.75, 0.2049, 0.75, 0.2049, 0.75, 0.5398, 0.0, 0.4931, 0.0, 0.375, 0.0, 0.375, 0.0, 0.125, 0.75, 0.125, 0.75, 0.165, 0.75, 0.165, 0.75, 0.165, 0.75, 0.165, 0.75, 0.2049, 0.75, 0.2049, 0.75, 0.5396, 0.0, 0.5398, 0.0, 0.375, 0.0, 0.375, 0.0, 0.125, 0.75, 0.125, 0.75, 0.165, 0.75, 0.165, 0.75, 0.165, 0.75, 0.165, 0.75, 0.2049, 0.75, 0.2049, 0.75, 0.4579, 0.0, 0.4337, 0.0, 0.375, 0.0, 0.375, 0.0, 0.125, 0.75, 0.125, 0.75, 0.165, 0.75, 0.165, 0.75, 0.165, 0.75, 0.165, 0.75, 0.2049, 0.75, 0.2049, 0.75, 0.2049, 0.75, 0.375, 0.75, 0.375, 0.75, 0.2049, 0.75, 0.07683, 0.1891, 0.07683, 0.1891, 0.14, 0.1164, 0.14, 0.1164, 1.0, 0.5, 0.9, 0.5, 0.9, 1.0, 1.0, 1.0, 0.9, 0.5, 0.8, 0.5, 0.8, 1.0, 0.9, 1.0, 0.8, 0.5, 0.7, 0.5, 0.7, 1.0, 0.8, 1.0, 0.7, 0.5, 0.6, 0.5, 0.6, 1.0, 0.7, 1.0, 0.6, 0.5, 0.5, 0.5, 0.5, 1.0, 0.6, 1.0, 0.75, 0.49, 0.6089, 0.4442, 0.5217, 0.3242, 0.5217, 0.1758, 0.6089, 0.05584, 0.75, 0.01, 0.07683, 0.1891, 0.02175, 0.1758, 0.02175, 0.3242, 0.0765, 0.3303, 0.1114, 0.3571, 0.1089, 0.4442, 0.25, 0.49, 0.1932, 0.3971, 0.0765, 0.3303, 0.02175, 0.3242, 0.1089, 0.4442, 0.1114, 0.3571, 0.14, 0.1164, 0.1089, 0.05584, 0.02175, 0.1758, 0.07683, 0.1891, 0.193, 0.1007, 0.25, 0.01, 0.1089, 0.05584, 0.14, 0.1164, 0.1932, 0.3971, 0.25, 0.49, 0.25, 0.01, 0.193, 0.1007, 0.0765, 0.3303, 0.1114, 0.3571, 0.0765, 0.3303, 0.1932, 0.3971, 0.1932, 0.3971, 0.1114, 0.3571, 0.1114, 0.3571, 0.14, 0.1164, 0.14, 0.1164, 0.193, 0.1007, 0.193, 0.1007, 0.1114, 0.3571, 0.1114, 0.3571, 0.0765, 0.3303, 0.0765, 0.3303, 0.0765, 0.3303, 0.07683, 0.1891, 0.07683, 0.1891, 0.193, 0.1007, 0.193, 0.1007, 0.1932, 0.3971, 0.1932, 0.3971, 0.1114, 0.3571, 0.1932, 0.3971, 0.193, 0.1007, 0.14, 0.1164, 0.07683, 0.1891, 0.0765, 0.3303, 0.0765, 0.3303, 0.0765, 0.3303, 0.07683, 0.1891, 0.07683, 0.1891, 0.07683, 0.1891, 0.07683, 0.1891, 0.14, 0.1164, 0.14, 0.1164, 0.1932, 0.3971, 0.1932, 0.3971, 0.1114, 0.3571, 0.1114, 0.3571, 0.193, 0.1007, 0.193, 0.1007, 0.1932, 0.3971, 0.1932, 0.3971, 0.14, 0.1164, 0.14, 0.1164, 0.193, 0.1007, 0.193, 0.1007, 0.625, 0.0, 0.625, 0.0, 0.5396, 0.0, 0.5398, 0.0, 0.375, 0.25, 0.375, 0.5, 0.625, 0.5, 0.625, 0.25, 0.375, 0.5, 0.375, 0.75, 0.625, 0.75, 0.625, 0.5, 0.375, 0.07974, 0.375, 0.25, 0.625, 0.25, 0.625, 0.0, 0.4337, 0.0, 0.625, 0.5, 0.625, 0.75, 0.875, 0.75, 0.875, 0.5, 0.125, 0.5, 0.125, 0.5, 0.125, 0.6703, 0.125, 0.6714, 0.625, 0.25, 0.625, 0.25, 0.375, 0.25, 0.375, 0.25, 0.2049, 0.75, 0.2049, 0.75, 0.375, 0.75, 0.375, 0.75, 0.875, 0.75, 0.875, 0.5, 0.875, 0.5, 0.2049, 0.75, 0.2049, 0.75, 0.375, 0.75, 0.375, 0.75, 0.625, 0.75, 0.625, 0.75, 0.875, 0.75, 0.875, 0.75, 0.375, 0.75, 0.375, 0.75, 0.625, 0.75, 0.625, 0.75, 0.375, 0.75, 0.375, 0.75, 0.625, 0.75, 0.625, 0.75, 0.375, 0.75, 0.375, 0.75, 0.625, 0.75, 0.625, 0.75, 0.375, 0.75, 0.375, 0.75, 0.625, 0.75, 0.625, 0.75, 0.625, 0.75, 0.625, 0.75, 0.875, 0.75, 0.875, 0.75, 0.625, 0.75, 0.625, 0.75, 0.875, 0.75, 0.875, 0.75, 0.625, 0.75, 0.625, 0.75, 0.875, 0.75, 0.875, 0.75, 0.125, 0.5, 0.125, 0.6714, 0.2049, 0.75, 0.375, 0.75, 0.375, 0.5, 0.2049, 0.75, 0.2049, 0.75, 0.375, 0.75, 0.375, 0.75, 0.625, 0.0, 0.625, 0.0, 0.4579, 0.0, 0.4337, 0.0, 0.625, 0.0, 0.625, 0.0, 0.4931, 0.0, 0.4579, 0.0, 0.625, 0.0, 0.625, 0.0, 0.5398, 0.0, 0.4931, 0.0, 0.2049, 0.75, 0.125, 0.6714, 0.125, 0.6725, 0.125, 0.75, 0.1357, 0.75, 0.165, 0.75, 0.4931, 0.0, 0.375, 0.0, 0.375, 0.0, 0.4579, 0.0, 0.125, 0.75, 0.165, 0.75, 0.165, 0.75, 0.125, 0.75, 0.165, 0.75, 0.2049, 0.75, 0.2049, 0.75, 0.165, 0.75, 0.5398, 0.0, 0.375, 0.0, 0.375, 0.0, 0.4931, 0.0, 0.125, 0.75, 0.165, 0.75, 0.165, 0.75, 0.125, 0.75, 0.165, 0.75, 0.2049, 0.75, 0.2049, 0.75, 0.165, 0.75, 0.5396, 0.0, 0.375, 0.0, 0.375, 0.0, 0.5398, 0.0, 0.125, 0.75, 0.165, 0.75, 0.165, 0.75, 0.125, 0.75, 0.165, 0.75, 0.2049, 0.75, 0.2049, 0.75, 0.165, 0.75, 0.4579, 0.0, 0.375, 0.0, 0.375, 0.0, 0.4337, 0.0, 0.125, 0.75, 0.165, 0.75, 0.165, 0.75, 0.125, 0.75, 0.165, 0.75, 0.2049, 0.75, 0.2049, 0.75, 0.165, 0.75, 0.2049, 0.75, 0.2049, 0.75, 0.375, 0.75, 0.375, 0.75])
me_cube_001.update()

# ---- objects
ob_cube_003 = bpy.data.objects.new('Cube.003', me_cube_006)
ob_plane = bpy.data.objects.new('Plane', me_plane)
ob_cube_001 = bpy.data.objects.new('Cube.001', me_cube_011)
ob_plane_001 = bpy.data.objects.new('Plane.001', me_plane_001)
ob_cube_002 = bpy.data.objects.new('Cube.002', me_cube_012)
ob_plane_002 = bpy.data.objects.new('Plane.002', me_plane_002)
ob_cube_004 = bpy.data.objects.new('Cube.004', me_cube_013)
ob_plane_003 = bpy.data.objects.new('Plane.003', me_plane_003)
ob_corridorwall = bpy.data.objects.new('CorridorWall', me_plane_004)
ob_cube_006 = bpy.data.objects.new('Cube.006', me_cube_015)
ob_plane_005 = bpy.data.objects.new('Plane.005', me_plane_005)
ob_cube_007 = bpy.data.objects.new('Cube.007', me_cube_016)
ob_plane_006 = bpy.data.objects.new('Plane.006', me_plane_006)
ob_cube_008 = bpy.data.objects.new('Cube.008', me_cube_017)
ob_plane_007 = bpy.data.objects.new('Plane.007', me_plane_007)
ob_cube_009 = bpy.data.objects.new('Cube.009', me_cube_018)
ob_plane_008 = bpy.data.objects.new('Plane.008', me_plane_008)
ob_sun = bpy.data.objects.new('Sun', light_sun)
ob_corridorpillar = bpy.data.objects.new('CorridorPillar', me_cube_019)
ob_singulararchway = bpy.data.objects.new('SingularArchWay', me_cube_001)

# ---- transforms, parenting, visibility, modifiers, constraints
ob_cube_003.location = (4.028, -4.038, 3.576e-07)
ob_cube_003.rotation_euler = (0.0, -0.0, -4.712)
ob_plane.location = (5.268, -4.235, 4.23)
ob_plane.rotation_euler = (1.571, -0.0, 3.142)
ob_plane.scale = (4.23, 4.23, 4.23)
ob_cube_001.location = (-7.153e-07, 3.576e-06, -2.384e-07)
ob_cube_001.rotation_euler = (0.0, -0.0, -6.283)
ob_plane_001.location = (-0.1972, -1.24, 4.23)
ob_plane_001.rotation_euler = (1.571, -0.0, 1.571)
ob_plane_001.scale = (4.23, 4.23, 4.23)
ob_cube_002.location = (4.038, 4.028, -4.768e-07)
ob_cube_002.rotation_euler = (0.0, -0.0, -7.854)
ob_plane_002.location = (2.798, 4.225, 4.23)
ob_plane_002.rotation_euler = (1.571, -0.0, 2.384e-07)
ob_plane_002.scale = (4.23, 4.23, 4.23)
ob_cube_004.location = (8.066, -0.01031, -2.384e-07)
ob_cube_004.rotation_euler = (0.0, -0.0, -9.425)
ob_plane_003.location = (8.263, 1.23, 4.23)
ob_plane_003.rotation_euler = (1.571, -0.0, -1.571)
ob_plane_003.scale = (4.23, 4.23, 4.23)
ob_corridorwall.location = (-27.03, -0.0734, 4.499)
ob_corridorwall.rotation_euler = (1.571, -0.0, 1.571)
ob_corridorwall.scale = (13.84, 11.16, 11.16)
ob_cube_006.location = (4.011, -14.03, 3.576e-07)
ob_cube_006.rotation_euler = (0.0, -0.0, -4.712)
ob_plane_005.location = (5.251, -14.22, 4.23)
ob_plane_005.rotation_euler = (1.571, -0.0, 3.142)
ob_plane_005.scale = (4.23, 4.23, 4.23)
ob_cube_007.location = (-0.01718, -9.99, -2.384e-07)
ob_cube_007.rotation_euler = (0.0, -0.0, -6.283)
ob_plane_006.location = (-0.2144, -11.23, 4.23)
ob_plane_006.rotation_euler = (1.571, -0.0, 1.571)
ob_plane_006.scale = (4.23, 4.23, 4.23)
ob_cube_008.location = (4.021, -5.962, -4.768e-07)
ob_cube_008.rotation_euler = (0.0, -0.0, -7.854)
ob_plane_007.location = (2.781, -5.765, 4.23)
ob_plane_007.rotation_euler = (1.571, -0.0, 2.384e-07)
ob_plane_007.scale = (4.23, 4.23, 4.23)
ob_cube_009.location = (8.049, -10.0, -2.384e-07)
ob_cube_009.rotation_euler = (0.0, -0.0, -9.425)
ob_plane_008.location = (8.246, -8.76, 4.23)
ob_plane_008.rotation_euler = (1.571, -0.0, -1.571)
ob_plane_008.scale = (4.23, 4.23, 4.23)
ob_sun.location = (0.6356, 0.9589, 37.01)
ob_sun.rotation_euler = (-0.2133, 0.3737, -0.8266)
ob_corridorpillar.location = (0.0, 0.0, 0.0)
ob_corridorpillar.rotation_euler = (0.0, -0.0, -4.712)
ob_singulararchway.location = (-23.0, 0.0, 0.0)
ob_singulararchway.rotation_euler = (0.0, -0.0, -4.712)

# ---- collection membership
col_collection.objects.link(ob_cube_003)
col_collection.objects.link(ob_plane)
col_collection.objects.link(ob_cube_001)
col_collection.objects.link(ob_plane_001)
col_collection.objects.link(ob_cube_002)
col_collection.objects.link(ob_plane_002)
col_collection.objects.link(ob_cube_004)
col_collection.objects.link(ob_plane_003)
col_collection.objects.link(ob_corridorwall)
col_collection.objects.link(ob_cube_006)
col_collection.objects.link(ob_plane_005)
col_collection.objects.link(ob_cube_007)
col_collection.objects.link(ob_plane_006)
col_collection.objects.link(ob_cube_008)
col_collection.objects.link(ob_plane_007)
col_collection.objects.link(ob_cube_009)
col_collection.objects.link(ob_plane_008)
col_collection.objects.link(ob_sun)
col_collection.objects.link(ob_corridorpillar)
col_collection.objects.link(ob_singulararchway)

# ---- scene / render settings (as saved in the file)
scene.frame_start = 1; scene.frame_end = 250; scene.frame_set(1)
scene.render.engine = 'BLENDER_EEVEE_NEXT'
scene.cycles.sampling_pattern = 'TABULATED_SOBOL'
scene.eevee.ray_tracing_options.trace_max_roughness = 0.0
bpy.context.view_layer.update()

# ---- added for rendering (the .blend has no active camera): camera
cam_auto = bpy.data.cameras.new('AutoCamera')
cam_auto.lens = 50.0
cam_auto.sensor_width = 36.0
cam_auto.clip_end = 1000.0
ob_auto_camera = bpy.data.objects.new('AutoCamera', cam_auto)
scene.collection.objects.link(ob_auto_camera)
ob_auto_camera.location = (30.2571, -52.1039, 36.4056)
ob_auto_camera.rotation_euler = (1.09748, -7.21219e-08, 0.694738)
scene.camera = ob_auto_camera
bpy.context.view_layer.update()
